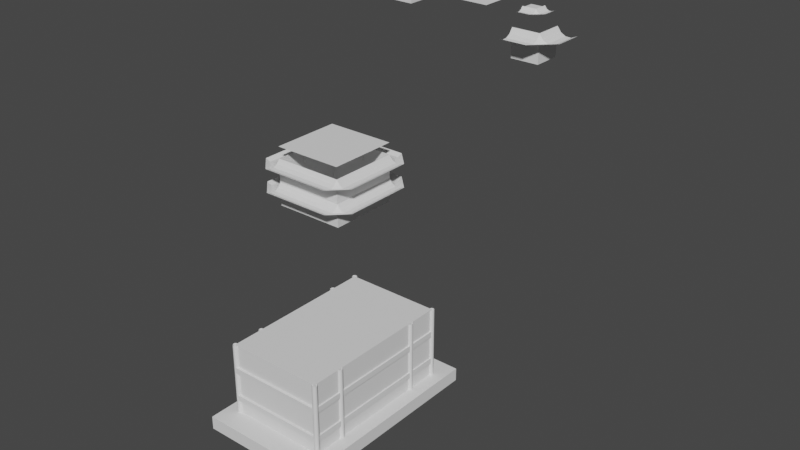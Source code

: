 # Source: japanese_house.blend  (saved by Blender 3.5.10; exported with 4.5.12 LTS)
import bpy
from mathutils import Matrix  # noqa: F401  (used for matrix-valued properties, if any)

bpy.ops.wm.read_factory_settings(use_empty=True)
scene = bpy.context.scene
scene.name = 'Scene'

# ---- collections
col_collection = bpy.data.collections.new('Collection'); scene.collection.children.link(col_collection)
col_assets = bpy.data.collections.new('Assets'); scene.collection.children.link(col_assets)

# ---- node groups
ng_nodegroup = bpy.data.node_groups.new('NodeGroup', 'GeometryNodeTree')
_s = ng_nodegroup.interface.new_socket(name='Y', in_out='OUTPUT', socket_type='NodeSocketBool')
_s = ng_nodegroup.interface.new_socket(name='-Y', in_out='OUTPUT', socket_type='NodeSocketBool')
_s = ng_nodegroup.interface.new_socket(name='X', in_out='OUTPUT', socket_type='NodeSocketBool')
_s = ng_nodegroup.interface.new_socket(name='-X', in_out='OUTPUT', socket_type='NodeSocketBool')
_s = ng_nodegroup.interface.new_socket(name='Wall', in_out='OUTPUT', socket_type='NodeSocketBool')
_N = ng_nodegroup.nodes; _L = ng_nodegroup.links
n0 = _N.new('NodeGroupInput'); n0.name = 'Вход группы'; n0.location = (-299, 0)
n1 = _N.new('GeometryNodeInputNormal'); n1.name = 'Нормаль'; n1.location = (-99, 350)
n1.legacy_corner_normals = True
n2 = _N.new('FunctionNodeCompare'); n2.name = 'Сравнить.002'; n2.location = (86, -140)
n2.operation = 'EQUAL'
n2.data_type = 'VECTOR'
n2.inputs[3].default_value = 36
n2.inputs[5].default_value = (1.0, 0.0, 0.0)
n2.inputs[6].default_value = (0.0, 0.0, 0.0, 0.0)
n2.inputs[7].default_value = (0.0, 0.0, 0.0, 0.0)
n2.inputs[12].default_value = 0.8
n3 = _N.new('FunctionNodeBooleanMath'); n3.name = 'Boolean Math'; n3.location = (422, 338)
n3.operation = 'NIMPLY'
n4 = _N.new('FunctionNodeCompare'); n4.name = 'Сравнить.003'; n4.location = (89, -411)
n4.operation = 'EQUAL'
n4.data_type = 'VECTOR'
n4.inputs[3].default_value = 36
n4.inputs[5].default_value = (-1.0, 0.0, 0.0)
n4.inputs[6].default_value = (0.0, 0.0, 0.0, 0.0)
n4.inputs[7].default_value = (0.0, 0.0, 0.0, 0.0)
n4.inputs[12].default_value = 0.8
n5 = _N.new('FunctionNodeCompare'); n5.name = 'Сравнить'; n5.location = (99, 411)
n5.operation = 'EQUAL'
n5.data_type = 'VECTOR'
n5.inputs[3].default_value = 36
n5.inputs[5].default_value = (0.0, 1.0, 0.0)
n5.inputs[6].default_value = (0.0, 0.0, 0.0, 0.0)
n5.inputs[7].default_value = (0.0, 0.0, 0.0, 0.0)
n5.inputs[12].default_value = 0.8
n6 = _N.new('FunctionNodeCompare'); n6.name = 'Сравнить.001'; n6.location = (93, 130)
n6.operation = 'EQUAL'
n6.data_type = 'VECTOR'
n6.inputs[3].default_value = 36
n6.inputs[5].default_value = (0.0, -1.0, 0.0)
n6.inputs[6].default_value = (0.0, 0.0, 0.0, 0.0)
n6.inputs[7].default_value = (0.0, 0.0, 0.0, 0.0)
n6.inputs[12].default_value = 0.8
n7 = _N.new('FunctionNodeBooleanMath'); n7.name = 'Boolean Math.001'; n7.location = (412, 136)
n7.operation = 'NIMPLY'
n8 = _N.new('FunctionNodeBooleanMath'); n8.name = 'Boolean Math.002'; n8.location = (398, -57)
n8.operation = 'NIMPLY'
n9 = _N.new('FunctionNodeBooleanMath'); n9.name = 'Boolean Math.003'; n9.location = (416, -274)
n9.operation = 'NIMPLY'
n10 = _N.new('FunctionNodeBooleanMath'); n10.name = 'Boolean Math.004'; n10.location = (747, -310)
n10.operation = 'OR'
n11 = _N.new('FunctionNodeBooleanMath'); n11.name = 'Boolean Math.005'; n11.location = (917, -311)
n11.operation = 'OR'
n12 = _N.new('FunctionNodeBooleanMath'); n12.name = 'Boolean Math.006'; n12.location = (1095, -314)
n12.operation = 'OR'
n13 = _N.new('NodeGroupOutput'); n13.name = 'Выход группы'; n13.location = (1404, -14)
_L.new(n1.outputs[0], n4.inputs[4])
_L.new(n1.outputs[0], n5.inputs[4])
_L.new(n1.outputs[0], n2.inputs[4])
_L.new(n1.outputs[0], n6.inputs[4])
_L.new(n3.outputs[0], n13.inputs[0])
_L.new(n7.outputs[0], n13.inputs[1])
_L.new(n8.outputs[0], n13.inputs[2])
_L.new(n9.outputs[0], n13.inputs[3])
_L.new(n5.outputs[0], n3.inputs[0])
_L.new(n2.outputs[0], n3.inputs[1])
_L.new(n6.outputs[0], n7.inputs[0])
_L.new(n4.outputs[0], n7.inputs[1])
_L.new(n2.outputs[0], n8.inputs[0])
_L.new(n6.outputs[0], n8.inputs[1])
_L.new(n4.outputs[0], n9.inputs[0])
_L.new(n5.outputs[0], n9.inputs[1])
_L.new(n3.outputs[0], n10.inputs[0])
_L.new(n7.outputs[0], n10.inputs[1])
_L.new(n10.outputs[0], n11.inputs[0])
_L.new(n8.outputs[0], n11.inputs[1])
_L.new(n11.outputs[0], n12.inputs[0])
_L.new(n9.outputs[0], n12.inputs[1])
_L.new(n12.outputs[0], n13.inputs[4])
n13.is_active_output = True
ng_nodegroup_001 = bpy.data.node_groups.new('NodeGroup.001', 'GeometryNodeTree')
_s = ng_nodegroup_001.interface.new_socket(name='Angle', in_out='OUTPUT', socket_type='NodeSocketBool')
_s = ng_nodegroup_001.interface.new_socket(name='Roof Angle', in_out='OUTPUT', socket_type='NodeSocketBool')
_s = ng_nodegroup_001.interface.new_socket(name='Roof Wall', in_out='OUTPUT', socket_type='NodeSocketBool')
_s = ng_nodegroup_001.interface.new_socket(name='Roof ', in_out='OUTPUT', socket_type='NodeSocketBool')
_s = ng_nodegroup_001.interface.new_socket(name='Floor', in_out='OUTPUT', socket_type='NodeSocketBool')
_N = ng_nodegroup_001.nodes; _L = ng_nodegroup_001.links
n0 = _N.new('NodeFrame'); n0.name = 'Кадр'; n0.location = (-406, 388)
n0.label = 'Angle'
n0.width = 886
n1 = _N.new('FunctionNodeCompare'); n1.name = 'Сравнить.001'; n1.location = (31, -117)
n1.hide = True
n1.operation = 'EQUAL'
n1.data_type = 'VECTOR'
n1.inputs[5].default_value = (1.0, -1.0, 0.0)
n1.inputs[6].default_value = (0.0, 0.0, 0.0, 0.0)
n1.inputs[7].default_value = (0.0, 0.0, 0.0, 0.0)
n1.inputs[12].default_value = 0.6
n2 = _N.new('FunctionNodeCompare'); n2.name = 'Сравнить.002'; n2.location = (30, -165)
n2.hide = True
n2.operation = 'EQUAL'
n2.data_type = 'VECTOR'
n2.inputs[5].default_value = (-1.0, -1.0, 0.0)
n2.inputs[6].default_value = (0.0, 0.0, 0.0, 0.0)
n2.inputs[7].default_value = (0.0, 0.0, 0.0, 0.0)
n2.inputs[12].default_value = 0.6
n3 = _N.new('FunctionNodeCompare'); n3.name = 'Сравнить.003'; n3.location = (30, -214)
n3.hide = True
n3.operation = 'EQUAL'
n3.data_type = 'VECTOR'
n3.inputs[5].default_value = (-1.0, 1.0, 0.0)
n3.inputs[6].default_value = (0.0, 0.0, 0.0, 0.0)
n3.inputs[7].default_value = (0.0, 0.0, 0.0, 0.0)
n3.inputs[12].default_value = 0.6
n4 = _N.new('FunctionNodeBooleanMath'); n4.name = 'Boolean Math.001'; n4.location = (544, -111)
n4.operation = 'OR'
n5 = _N.new('FunctionNodeBooleanMath'); n5.name = 'Boolean Math'; n5.location = (345, -30)
n5.operation = 'OR'
n6 = _N.new('FunctionNodeBooleanMath'); n6.name = 'Boolean Math.002'; n6.location = (716, -167)
n6.operation = 'OR'
n7 = _N.new('FunctionNodeCompare'); n7.name = 'Сравнить'; n7.location = (31, -69)
n7.hide = True
n7.operation = 'EQUAL'
n7.data_type = 'VECTOR'
n7.inputs[5].default_value = (1.0, 1.0, 0.0)
n7.inputs[6].default_value = (0.0, 0.0, 0.0, 0.0)
n7.inputs[7].default_value = (0.0, 0.0, 0.0, 0.0)
n7.inputs[12].default_value = 0.6
n8 = _N.new('GeometryNodeGroup'); n8.name = 'Группа'; n8.location = (-735, 88)
n8.node_tree = ng_nodegroup
n9 = _N.new('FunctionNodeCompare'); n9.name = 'Сравнить.005'; n9.location = (-358, 9)
n9.operation = 'EQUAL'
n9.data_type = 'VECTOR'
n9.inputs[5].default_value = (0.0, 0.0, 1.0)
n9.inputs[6].default_value = (0.0, 0.0, 0.0, 0.0)
n9.inputs[7].default_value = (0.0, 0.0, 0.0, 0.0)
n9.inputs[12].default_value = 0.6
n10 = _N.new('GeometryNodeInputNormal'); n10.name = 'Нормаль'; n10.location = (-715, 249)
n10.legacy_corner_normals = True
n11 = _N.new('FunctionNodeBooleanMath'); n11.name = 'Boolean Math.004'; n11.location = (-61, -648)
n11.operation = 'NIMPLY'
n12 = _N.new('FunctionNodeBooleanMath'); n12.name = 'Boolean Math.003'; n12.location = (-105, -5)
n12.operation = 'NIMPLY'
n13 = _N.new('FunctionNodeBooleanMath'); n13.name = 'Boolean Math.005'; n13.location = (124, -624)
n13.operation = 'NIMPLY'
n14 = _N.new('FunctionNodeCompare'); n14.name = 'Сравнить.006'; n14.location = (-359, -627)
n14.operation = 'EQUAL'
n14.data_type = 'VECTOR'
n14.inputs[5].default_value = (0.0, 0.0, 1.0)
n14.inputs[6].default_value = (0.0, 0.0, 0.0, 0.0)
n14.inputs[7].default_value = (0.0, 0.0, 0.0, 0.0)
n14.inputs[12].default_value = 0.8
n15 = _N.new('FunctionNodeCompare'); n15.name = 'Сравнить.007'; n15.location = (-368, -912)
n15.operation = 'EQUAL'
n15.data_type = 'VECTOR'
n15.inputs[5].default_value = (0.0, 0.0, -1.0)
n15.inputs[6].default_value = (0.0, 0.0, 0.0, 0.0)
n15.inputs[7].default_value = (0.0, 0.0, 0.0, 0.0)
n16 = _N.new('FunctionNodeBooleanMath'); n16.name = 'Boolean Math.006'; n16.location = (-148, -864)
n16.operation = 'NOT'
n17 = _N.new('FunctionNodeCompare'); n17.name = 'Сравнить.004'; n17.location = (-347, -301)
n17.operation = 'EQUAL'
n17.data_type = 'VECTOR'
n17.inputs[5].default_value = (0.0, 0.0, 1.0)
n17.inputs[6].default_value = (0.0, 0.0, 0.0, 0.0)
n17.inputs[7].default_value = (0.0, 0.0, 0.0, 0.0)
n17.inputs[12].default_value = 0.8
n18 = _N.new('NodeGroupOutput'); n18.name = 'Выход группы'; n18.location = (1061, 39)
n1.parent = n0
n2.parent = n0
n3.parent = n0
n4.parent = n0
n5.parent = n0
n6.parent = n0
n7.parent = n0
_L.new(n10.outputs[0], n7.inputs[4])
_L.new(n10.outputs[0], n1.inputs[4])
_L.new(n10.outputs[0], n3.inputs[4])
_L.new(n10.outputs[0], n2.inputs[4])
_L.new(n7.outputs[0], n5.inputs[0])
_L.new(n1.outputs[0], n5.inputs[1])
_L.new(n5.outputs[0], n4.inputs[0])
_L.new(n2.outputs[0], n4.inputs[1])
_L.new(n4.outputs[0], n6.inputs[0])
_L.new(n3.outputs[0], n6.inputs[1])
_L.new(n6.outputs[0], n18.inputs[0])
_L.new(n10.outputs[0], n9.inputs[4])
_L.new(n10.outputs[0], n17.inputs[4])
_L.new(n9.outputs[0], n12.inputs[0])
_L.new(n17.outputs[0], n12.inputs[1])
_L.new(n17.outputs[0], n18.inputs[3])
_L.new(n12.outputs[0], n18.inputs[1])
_L.new(n14.outputs[0], n11.inputs[0])
_L.new(n12.outputs[0], n11.inputs[1])
_L.new(n11.outputs[0], n13.inputs[0])
_L.new(n17.outputs[0], n13.inputs[1])
_L.new(n13.outputs[0], n18.inputs[2])
_L.new(n10.outputs[0], n14.inputs[4])
_L.new(n10.outputs[0], n15.inputs[4])
_L.new(n16.outputs[0], n18.inputs[4])
_L.new(n15.outputs[0], n16.inputs[0])
n18.is_active_output = True
ng_homes = bpy.data.node_groups.new('Homes', 'GeometryNodeTree')
_s = ng_homes.interface.new_socket(name='Геометрия', in_out='OUTPUT', socket_type='NodeSocketGeometry')
_s = ng_homes.interface.new_socket(name='X', in_out='INPUT', socket_type='NodeSocketInt')
_s = ng_homes.interface.new_socket(name='Y', in_out='INPUT', socket_type='NodeSocketInt')
_s = ng_homes.interface.new_socket(name='Z', in_out='INPUT', socket_type='NodeSocketInt')
ng_homes.is_modifier = True
# nodes of 'Homes' reference scene objects; filled in after objects exist

# ---- world
world_world = bpy.data.worlds.new('World'); scene.world = world_world
world_world.use_nodes = True; world_world.node_tree.nodes.clear()
_N = world_world.node_tree.nodes; _L = world_world.node_tree.links
n0 = _N.new('ShaderNodeOutputWorld'); n0.name = 'World Output'; n0.location = (300, 300)
n1 = _N.new('ShaderNodeBackground'); n1.name = 'Background'; n1.location = (10, 300)
n1.inputs[0].default_value = (0.05088, 0.05088, 0.05088, 1.0)
_L.new(n1.outputs[0], n0.inputs[0])
n0.is_active_output = True
world_world.color = (0.05088, 0.05088, 0.05088)
world_world.use_sun_shadow = False
world_world.sun_shadow_jitter_overblur = 0.0

# ---- meshes
me_plane = bpy.data.meshes.new('Plane')
me_plane.from_pydata([(-1.0, -1.0, 0.0), (1.0, -1.0, 0.0), (-1.0, 1.0, 0.0), (1.0, 1.0, 0.0), (-0.7802, -0.7802, 0.2127), (0.7802, -0.7802, 0.2127), (-0.7802, 0.7802, 0.2127), (0.7802, 0.7802, 0.2127), (-1.0, 1.0, 0.2127), (-1.0, -1.0, 0.2127), (1.0, -1.0, 0.2127), (1.0, 1.0, 0.2127), (-0.7802, -0.7802, 1.382), (0.7802, -0.7802, 1.382), (-0.7802, 0.7802, 1.382), (0.7802, 0.7802, 1.382), (-1.0, 0.6, 0.0), (-1.0, 0.2, 0.0), (-1.0, -0.2, 0.0), (-1.0, -0.6, 0.0), (1.0, -0.6, 0.0), (1.0, -0.2, 0.0), (1.0, 0.2, 0.0), (1.0, 0.6, 0.0), (-1.0, 0.6, 0.2127), (-1.0, 0.2, 0.2127), (-1.0, -0.2, 0.2127), (-1.0, -0.6, 0.2127), (1.0, -0.6, 0.2127), (1.0, -0.2, 0.2127), (1.0, 0.2, 0.2127), (1.0, 0.6, 0.2127), (-0.7802, 0.4681, 0.2127), (-0.7802, 0.156, 0.2127), (-0.7802, -0.156, 0.2127), (-0.7802, -0.4681, 0.2127), (0.7802, -0.4681, 0.2127), (0.7802, -0.156, 0.2127), (0.7802, 0.156, 0.2127), (0.7802, 0.4681, 0.2127), (-0.7802, 0.4681, 1.382), (-0.7802, 0.156, 1.382), (-0.7802, -0.156, 1.382), (-0.7802, -0.4681, 1.382), (0.7802, -0.4681, 1.382), (0.7802, -0.156, 1.382), (0.7802, 0.156, 1.382), (0.7802, 0.4681, 1.382), (-1.185, 0.2, 0.0), (-1.185, -0.2, 0.0), (-1.001, 0.2, 0.2127), (-1.001, -0.2, 0.2127), (0.7802, 0.7802, 0.5246), (0.7802, 0.7802, 0.9145), (0.7802, -0.7802, 0.9145), (0.7802, -0.7802, 0.5246), (-0.7802, -0.7439, 0.5451), (-0.7802, -0.7439, 0.894), (-0.7802, 0.7439, 0.894), (-0.7802, 0.7439, 0.5451), (-0.7802, 0.5044, 0.5451), (-0.7802, 0.5044, 0.894), (-0.7802, 0.156, 0.5246), (-0.7802, 0.156, 0.9145), (-0.7802, -0.156, 0.5246), (-0.7802, -0.156, 0.9145), (-0.7802, -0.5044, 0.5451), (-0.7802, -0.5044, 0.894), (0.7802, -0.4681, 0.5246), (0.7802, -0.4681, 0.9145), (0.7802, -0.156, 0.5246), (0.7802, -0.156, 0.9145), (0.7802, 0.156, 0.5246), (0.7802, 0.156, 0.9145), (0.7802, 0.4681, 0.5246), (0.7802, 0.4681, 0.9145), (0.7802, -0.7802, 0.431), (-0.7802, 0.7802, 0.431), (0.7802, 0.7802, 0.431), (-0.7802, -0.7802, 0.431), (-0.7802, 0.4681, 0.431), (-0.7802, 0.156, 0.431), (-0.7802, -0.156, 0.431), (-0.7802, -0.4681, 0.431), (0.7802, -0.4681, 0.431), (0.7802, -0.156, 0.431), (0.7802, 0.156, 0.431), (0.7802, 0.4681, 0.431), (0.7802, 0.7802, 1.008), (-0.7802, -0.7802, 1.008), (-0.7802, 0.4681, 1.008), (-0.7802, 0.156, 1.008), (-0.7802, -0.156, 1.008), (-0.7802, -0.4681, 1.008), (0.7802, -0.4681, 1.008), (0.7802, -0.156, 1.008), (0.7802, 0.156, 1.008), (0.7802, 0.4681, 1.008), (0.7802, -0.7802, 1.008), (-0.7802, 0.7802, 1.008), (0.8033, 0.156, 0.431), (0.8033, 0.4681, 0.431), (0.8033, 0.4681, 0.5246), (0.8033, 0.156, 0.5246), (0.8033, -0.156, 0.431), (0.8033, 0.156, 0.431), (0.8033, 0.156, 0.5246), (0.8033, -0.156, 0.5246), (0.8033, -0.4681, 0.431), (0.8033, -0.156, 0.431), (0.8033, -0.156, 0.5246), (0.8033, -0.4681, 0.5246), (0.8033, -0.7802, 0.431), (0.8033, -0.4681, 0.431), (0.8033, -0.4681, 0.5246), (0.8033, -0.7802, 0.5246), (-0.8033, -0.156, 0.431), (-0.8033, -0.4681, 0.431), (-0.8033, -0.4681, 0.5246), (-0.8033, -0.156, 0.5246), (-0.8033, 0.156, 0.431), (-0.8033, -0.156, 0.431), (-0.8033, -0.156, 0.5246), (-0.8033, 0.156, 0.5246), (-0.8033, 0.4681, 0.431), (-0.8033, 0.156, 0.431), (-0.8033, 0.156, 0.5246), (-0.8033, 0.4681, 0.5246), (-0.8033, 0.7802, 0.431), (-0.8033, 0.4681, 0.431), (-0.8033, 0.4681, 0.5246), (-0.8033, 0.7802, 0.5246), (-0.7802, -0.8033, 0.431), (0.7802, -0.8033, 0.431), (0.7802, -0.8033, 0.5246), (-0.7802, -0.8033, 0.5246), (0.7802, 0.8033, 0.431), (-0.7802, 0.8033, 0.431), (-0.7802, 0.8033, 0.5246), (0.7802, 0.8033, 0.5246), (-0.8033, -0.4681, 0.431), (-0.8033, -0.7802, 0.431), (-0.8033, -0.7802, 0.5246), (-0.8033, -0.4681, 0.5246), (0.8033, 0.4681, 0.431), (0.8033, 0.7802, 0.431), (0.8033, 0.7802, 0.5246), (0.8033, 0.4681, 0.5246), (0.8033, 0.156, 0.9145), (0.8033, 0.4681, 0.9145), (0.8033, 0.4681, 1.008), (0.8033, 0.156, 1.008), (0.8033, -0.156, 0.9145), (0.8033, 0.156, 0.9145), (0.8033, 0.156, 1.008), (0.8033, -0.156, 1.008), (0.8033, -0.4681, 0.9145), (0.8033, -0.156, 0.9145), (0.8033, -0.156, 1.008), (0.8033, -0.4681, 1.008), (0.8033, -0.7802, 0.9145), (0.8033, -0.4681, 0.9145), (0.8033, -0.4681, 1.008), (0.8033, -0.7802, 1.008), (-0.8033, -0.156, 0.9145), (-0.8033, -0.4681, 0.9145), (-0.8033, -0.4681, 1.008), (-0.8033, -0.156, 1.008), (-0.8033, 0.156, 0.9145), (-0.8033, -0.156, 0.9145), (-0.8033, -0.156, 1.008), (-0.8033, 0.156, 1.008), (-0.8033, 0.4681, 0.9145), (-0.8033, 0.156, 0.9145), (-0.8033, 0.156, 1.008), (-0.8033, 0.4681, 1.008), (-0.8033, 0.7802, 0.9145), (-0.8033, 0.4681, 0.9145), (-0.8033, 0.4681, 1.008), (-0.8033, 0.7802, 1.008), (-0.7802, -0.8033, 0.9145), (0.7802, -0.8033, 0.9145), (0.7802, -0.8033, 1.008), (-0.7802, -0.8033, 1.008), (0.7802, 0.8033, 0.9145), (-0.7802, 0.8033, 0.9145), (-0.7802, 0.8033, 1.008), (0.7802, 0.8033, 1.008), (-0.8033, -0.4681, 0.9145), (-0.8033, -0.7802, 0.9145), (-0.8033, -0.7802, 1.008), (-0.8033, -0.4681, 1.008), (0.8033, 0.4681, 0.9145), (0.8033, 0.7802, 0.9145), (0.8033, 0.7802, 1.008), (0.8033, 0.4681, 1.008), (-0.3333, -1.0, 0.0), (0.3333, -1.0, 0.0), (0.3333, 1.0, 0.0), (-0.3333, 1.0, 0.0), (-0.3333, -1.0, 0.2127), (0.3333, -1.0, 0.2127), (0.3333, 1.0, 0.2127), (-0.3333, 1.0, 0.2127), (-0.2601, -0.7802, 0.2127), (0.2601, -0.7802, 0.2127), (0.2601, 0.7802, 0.2127), (-0.2601, 0.7802, 0.2127), (-0.2601, -0.7802, 1.382), (0.2601, -0.7802, 1.382), (0.2601, 0.7802, 1.382), (-0.2601, 0.7802, 1.382), (0.2601, -0.4681, 1.382), (-0.2601, -0.4681, 1.382), (0.2601, -0.156, 1.382), (-0.2601, -0.156, 1.382), (0.2601, 0.156, 1.382), (-0.2601, 0.156, 1.382), (0.2601, 0.4681, 1.382), (-0.2601, 0.4681, 1.382), (-0.3333, -0.6, 0.0), (0.3333, -0.6, 0.0), (-0.3333, -0.2, 0.0), (0.3333, -0.2, 0.0), (-0.3333, 0.2, 0.0), (0.3333, 0.2, 0.0), (-0.3333, 0.6, 0.0), (0.3333, 0.6, 0.0), (0.2601, -0.7802, 0.5246), (-0.2601, -0.7802, 0.5246), (0.2601, -0.7802, 0.9145), (-0.2601, -0.7802, 0.9145), (-0.2601, 0.7802, 0.5246), (0.2601, 0.7802, 0.5246), (-0.2601, 0.7802, 0.9145), (0.2601, 0.7802, 0.9145), (-0.2601, 0.7802, 0.431), (0.2601, 0.7802, 0.431), (0.2601, -0.7802, 0.431), (-0.2601, -0.7802, 0.431), (0.2601, -0.7802, 1.008), (-0.2601, -0.7802, 1.008), (-0.2601, 0.7802, 1.008), (0.2601, 0.7802, 1.008), (0.2601, -0.8033, 0.431), (-0.2601, -0.8033, 0.431), (-0.2601, -0.8033, 0.5246), (0.2601, -0.8033, 0.5246), (-0.2601, 0.8033, 0.431), (0.2601, 0.8033, 0.431), (0.2601, 0.8033, 0.5246), (-0.2601, 0.8033, 0.5246), (0.2601, -0.8033, 0.9145), (-0.2601, -0.8033, 0.9145), (-0.2601, -0.8033, 1.008), (0.2601, -0.8033, 1.008), (-0.2601, 0.8033, 0.9145), (0.2601, 0.8033, 0.9145), (0.2601, 0.8033, 1.008), (-0.2601, 0.8033, 1.008), (-0.7802, -0.7802, 0.5246), (-0.7802, -0.7802, 0.9145), (-0.7802, 0.7802, 0.9145), (-0.7802, 0.7802, 0.5246), (-0.7802, 0.4681, 0.5246), (-0.7802, 0.4681, 0.9145), (-0.7802, -0.4681, 0.5246), (-0.7802, -0.4681, 0.9145), (-0.754, -0.7439, 0.5451), (-0.754, -0.7439, 0.894), (-0.754, 0.7439, 0.894), (-0.754, 0.7439, 0.5451), (-0.754, 0.5044, 0.5451), (-0.754, 0.5044, 0.894), (-0.754, -0.5044, 0.5451), (-0.754, -0.5044, 0.894)], [], [(227, 198, 3, 23), (97, 88, 15, 47), (199, 2, 8, 203), (197, 1, 10, 201), (23, 3, 11, 31), (19, 0, 9, 27), (32, 6, 8, 24), (204, 4, 9, 200), (36, 5, 10, 28), (206, 7, 11, 202), (218, 47, 15, 210), (93, 89, 12, 43), (242, 99, 14, 211), (240, 98, 13, 209), (99, 90, 40, 14), (90, 91, 41, 40), (91, 92, 42, 41), (92, 93, 43, 42), (209, 13, 44, 212), (212, 44, 45, 214), (214, 45, 46, 216), (216, 46, 47, 218), (7, 39, 31, 11), (39, 38, 30, 31), (38, 37, 29, 30), (37, 36, 28, 29), (4, 35, 27, 9), (35, 34, 26, 27), (34, 33, 25, 26), (33, 32, 24, 25), (2, 16, 24, 8), (16, 17, 25, 24), (26, 25, 50, 51), (18, 19, 27, 26), (1, 20, 28, 10), (20, 21, 29, 28), (21, 22, 30, 29), (22, 23, 31, 30), (98, 94, 44, 13), (94, 95, 45, 44), (95, 96, 46, 45), (96, 97, 47, 46), (197, 221, 20, 1), (221, 223, 21, 20), (223, 225, 22, 21), (225, 227, 23, 22), (48, 49, 51, 50), (18, 26, 51, 49), (17, 18, 49, 48), (25, 17, 48, 50), (72, 74, 75, 73), (70, 72, 73, 71), (68, 70, 71, 69), (55, 68, 69, 54), (64, 266, 267, 65), (264, 62, 63, 265), (58, 59, 271, 270), (228, 55, 54, 230), (232, 263, 262, 234), (67, 66, 274, 275), (74, 52, 53, 75), (39, 7, 78, 87), (35, 4, 79, 83), (207, 6, 77, 236), (205, 5, 76, 238), (6, 32, 80, 77), (32, 33, 81, 80), (34, 35, 83, 82), (5, 36, 84, 76), (36, 37, 85, 84), (37, 38, 86, 85), (38, 39, 87, 86), (100, 101, 102, 103), (87, 101, 100, 86), (74, 102, 101, 87), (72, 103, 102, 74), (86, 100, 103, 72), (104, 105, 106, 107), (86, 105, 104, 85), (72, 106, 105, 86), (70, 107, 106, 72), (85, 104, 107, 70), (108, 109, 110, 111), (85, 109, 108, 84), (70, 110, 109, 85), (68, 111, 110, 70), (84, 108, 111, 68), (112, 113, 114, 115), (84, 113, 112, 76), (68, 114, 113, 84), (55, 115, 114, 68), (76, 112, 115, 55), (116, 117, 118, 119), (83, 117, 116, 82), (266, 118, 117, 83), (64, 119, 118, 266), (82, 116, 119, 64), (64, 122, 121, 82), (81, 120, 123, 62), (124, 125, 126, 127), (81, 125, 124, 80), (62, 126, 125, 81), (264, 127, 126, 62), (80, 124, 127, 264), (128, 129, 130, 131), (80, 129, 128, 77), (264, 130, 129, 80), (263, 131, 130, 264), (77, 128, 131, 263), (244, 133, 134, 247), (239, 245, 132, 79), (55, 134, 133, 76), (228, 247, 134, 55), (79, 132, 135, 260), (248, 137, 138, 251), (237, 249, 136, 78), (263, 138, 137, 77), (232, 251, 138, 263), (78, 136, 139, 52), (140, 141, 142, 143), (79, 141, 140, 83), (260, 142, 141, 79), (266, 143, 142, 260), (83, 140, 143, 266), (144, 145, 146, 147), (78, 145, 144, 87), (52, 146, 145, 78), (74, 147, 146, 52), (87, 144, 147, 74), (148, 149, 150, 151), (75, 149, 148, 73), (97, 150, 149, 75), (96, 151, 150, 97), (73, 148, 151, 96), (152, 153, 154, 155), (73, 153, 152, 71), (96, 154, 153, 73), (95, 155, 154, 96), (71, 152, 155, 95), (156, 157, 158, 159), (71, 157, 156, 69), (95, 158, 157, 71), (94, 159, 158, 95), (69, 156, 159, 94), (160, 161, 162, 163), (69, 161, 160, 54), (94, 162, 161, 69), (98, 163, 162, 94), (54, 160, 163, 98), (164, 165, 166, 167), (267, 165, 164, 65), (93, 166, 165, 267), (92, 167, 166, 93), (65, 164, 167, 92), (168, 169, 170, 171), (65, 169, 168, 63), (92, 170, 169, 65), (91, 171, 170, 92), (63, 168, 171, 91), (172, 173, 174, 175), (63, 173, 172, 265), (91, 174, 173, 63), (90, 175, 174, 91), (265, 172, 175, 90), (176, 177, 178, 179), (265, 177, 176, 262), (90, 178, 177, 265), (99, 179, 178, 90), (262, 176, 179, 99), (252, 181, 182, 255), (231, 253, 180, 261), (98, 182, 181, 54), (240, 255, 182, 98), (261, 180, 183, 89), (256, 185, 186, 259), (235, 257, 184, 53), (99, 186, 185, 262), (242, 259, 186, 99), (53, 184, 187, 88), (188, 189, 190, 191), (261, 189, 188, 267), (89, 190, 189, 261), (93, 191, 190, 89), (267, 188, 191, 93), (192, 193, 194, 195), (53, 193, 192, 75), (88, 194, 193, 53), (97, 195, 194, 88), (75, 192, 195, 97), (88, 187, 258, 243), (243, 258, 259, 242), (262, 185, 256, 234), (234, 256, 257, 235), (184, 257, 258, 187), (257, 256, 259, 258), (89, 183, 254, 241), (241, 254, 255, 240), (54, 181, 252, 230), (230, 252, 253, 231), (180, 253, 254, 183), (253, 252, 255, 254), (52, 139, 250, 233), (233, 250, 251, 232), (77, 137, 248, 236), (236, 248, 249, 237), (136, 249, 250, 139), (249, 248, 251, 250), (260, 135, 246, 229), (229, 246, 247, 228), (76, 133, 244, 238), (238, 244, 245, 239), (132, 245, 246, 135), (245, 244, 247, 246), (4, 204, 239, 79), (204, 205, 238, 239), (7, 206, 237, 78), (206, 207, 236, 237), (52, 233, 235, 53), (233, 232, 234, 235), (260, 229, 231, 261), (229, 228, 230, 231), (17, 16, 226, 224), (224, 226, 227, 225), (18, 17, 224, 222), (222, 224, 225, 223), (19, 18, 222, 220), (220, 222, 223, 221), (0, 19, 220, 196), (196, 220, 221, 197), (41, 217, 219, 40), (217, 216, 218, 219), (42, 215, 217, 41), (215, 214, 216, 217), (43, 213, 215, 42), (213, 212, 214, 215), (12, 208, 213, 43), (208, 209, 212, 213), (89, 241, 208, 12), (241, 240, 209, 208), (88, 243, 210, 15), (243, 242, 211, 210), (40, 219, 211, 14), (219, 218, 210, 211), (6, 207, 203, 8), (207, 206, 202, 203), (5, 205, 201, 10), (205, 204, 200, 201), (0, 196, 200, 9), (196, 197, 201, 200), (3, 198, 202, 11), (198, 199, 203, 202), (16, 2, 199, 226), (226, 199, 198, 227), (57, 56, 260, 261), (59, 58, 262, 263), (61, 60, 264, 265), (66, 67, 267, 266), (60, 59, 263, 264), (58, 61, 265, 262), (56, 66, 266, 260), (67, 57, 261, 267), (271, 272, 273, 270), (274, 268, 269, 275), (66, 56, 268, 274), (59, 60, 272, 271), (60, 61, 273, 272), (56, 57, 269, 268), (57, 67, 275, 269), (61, 58, 270, 273), (63, 62, 64, 65), (81, 82, 64, 62), (34, 82, 81, 33)])
_uv = me_plane.uv_layers.new(name='UVMap')
_uv.uv.foreach_set('vector', [0.6667, 0.8, 0.6667, 1.0, 1.0, 1.0, 1.0, 0.8, 0.8901, 0.7341, 0.8901, 0.8901, 0.8901, 0.8901, 0.8901, 0.7341, 0.3333, 1.0, 0.0, 1.0, 0.0, 1.0, 0.3333, 1.0, 0.6667, 0.0, 1.0, 0.0, 1.0, 0.0, 0.6667, 0.0, 1.0, 0.8, 1.0, 1.0, 1.0, 1.0, 1.0, 0.8, 0.0, 0.2, 0.0, 0.0, 0.0, 0.0, 0.0, 0.2, 0.1099, 0.7341, 0.1099, 0.8901, 0.0, 1.0, 0.0, 0.8, 0.37, 0.1099, 0.1099, 0.1099, 0.0, 0.0, 0.3333, 0.0, 0.8901, 0.2659, 0.8901, 0.1099, 1.0, 0.0, 1.0, 0.2, 0.63, 0.8901, 0.8901, 0.8901, 1.0, 1.0, 0.6667, 1.0, 0.63, 0.7341, 0.8901, 0.7341, 0.8901, 0.8901, 0.63, 0.8901, 0.1099, 0.2659, 0.1099, 0.1099, 0.1099, 0.1099, 0.1099, 0.2659, 0.37, 0.8901, 0.1099, 0.8901, 0.1099, 0.8901, 0.37, 0.8901, 0.63, 0.1099, 0.8901, 0.1099, 0.8901, 0.1099, 0.63, 0.1099, 0.1099, 0.8901, 0.1099, 0.7341, 0.1099, 0.7341, 0.1099, 0.8901, 0.1099, 0.7341, 0.1099, 0.578, 0.1099, 0.578, 0.1099, 0.7341, 0.1099, 0.578, 0.1099, 0.422, 0.1099, 0.422, 0.1099, 0.578, 0.1099, 0.422, 0.1099, 0.2659, 0.1099, 0.2659, 0.1099, 0.422, 0.63, 0.1099, 0.8901, 0.1099, 0.8901, 0.2659, 0.63, 0.2659, 0.63, 0.2659, 0.8901, 0.2659, 0.8901, 0.422, 0.63, 0.422, 0.63, 0.422, 0.8901, 0.422, 0.8901, 0.578, 0.63, 0.578, 0.63, 0.578, 0.8901, 0.578, 0.8901, 0.7341, 0.63, 0.7341, 0.8901, 0.8901, 0.8901, 0.7341, 1.0, 0.8, 1.0, 1.0, 0.8901, 0.7341, 0.8901, 0.578, 1.0, 0.6, 1.0, 0.8, 0.8901, 0.578, 0.8901, 0.422, 1.0, 0.4, 1.0, 0.6, 0.8901, 0.422, 0.8901, 0.2659, 1.0, 0.2, 1.0, 0.4, 0.1099, 0.1099, 0.1099, 0.2659, 0.0, 0.2, 0.0, 0.0, 0.1099, 0.2659, 0.1099, 0.422, 0.0, 0.4, 0.0, 0.2, 0.1099, 0.422, 0.1099, 0.578, 0.0, 0.6, 0.0, 0.4, 0.1099, 0.578, 0.1099, 0.7341, 0.0, 0.8, 0.0, 0.6, 0.0, 1.0, 0.0, 0.8, 0.0, 0.8, 0.0, 1.0, 0.0, 0.8, 0.0, 0.6, 0.0, 0.6, 0.0, 0.8, 0.0, 0.4, 0.0, 0.6, 0.0, 0.6, 0.0, 0.4, 0.0, 0.4, 0.0, 0.2, 0.0, 0.2, 0.0, 0.4, 1.0, 0.0, 1.0, 0.2, 1.0, 0.2, 1.0, 0.0, 1.0, 0.2, 1.0, 0.4, 1.0, 0.4, 1.0, 0.2, 1.0, 0.4, 1.0, 0.6, 1.0, 0.6, 1.0, 0.4, 1.0, 0.6, 1.0, 0.8, 1.0, 0.8, 1.0, 0.6, 0.8901, 0.1099, 0.8901, 0.2659, 0.8901, 0.2659, 0.8901, 0.1099, 0.8901, 0.2659, 0.8901, 0.422, 0.8901, 0.422, 0.8901, 0.2659, 0.8901, 0.422, 0.8901, 0.578, 0.8901, 0.578, 0.8901, 0.422, 0.8901, 0.578, 0.8901, 0.7341, 0.8901, 0.7341, 0.8901, 0.578, 0.6667, 0.0, 0.6667, 0.2, 1.0, 0.2, 1.0, 0.0, 0.6667, 0.2, 0.6667, 0.4, 1.0, 0.4, 1.0, 0.2, 0.6667, 0.4, 0.6667, 0.6, 1.0, 0.6, 1.0, 0.4, 0.6667, 0.6, 0.6667, 0.8, 1.0, 0.8, 1.0, 0.6, 0.0, 0.6, 0.0, 0.4, 0.0, 0.4, 0.0, 0.6, 0.0, 0.4, 0.0, 0.4, 0.0, 0.4, 0.0, 0.4, 0.0, 0.6, 0.0, 0.4, 0.0, 0.4, 0.0, 0.6, 0.0, 0.6, 0.0, 0.6, 0.0, 0.6, 0.0, 0.6, 0.8901, 0.578, 0.8901, 0.7341, 0.8901, 0.7341, 0.8901, 0.578, 0.8901, 0.422, 0.8901, 0.578, 0.8901, 0.578, 0.8901, 0.422, 0.8901, 0.2659, 0.8901, 0.422, 0.8901, 0.422, 0.8901, 0.2659, 0.8901, 0.1099, 0.8901, 0.2659, 0.8901, 0.2659, 0.8901, 0.1099, 0.1099, 0.422, 0.1099, 0.2659, 0.1099, 0.2659, 0.1099, 0.422, 0.1099, 0.7341, 0.1099, 0.578, 0.1099, 0.578, 0.1099, 0.7341, 0.1099, 0.872, 0.1099, 0.872, 0.1099, 0.872, 0.1099, 0.872, 0.63, 0.1099, 0.8901, 0.1099, 0.8901, 0.1099, 0.63, 0.1099, 0.37, 0.8901, 0.1099, 0.8901, 0.1099, 0.8901, 0.37, 0.8901, 0.1099, 0.2478, 0.1099, 0.2478, 0.1099, 0.2478, 0.1099, 0.2478, 0.8901, 0.7341, 0.8901, 0.8901, 0.8901, 0.8901, 0.8901, 0.7341, 0.8901, 0.7341, 0.8901, 0.8901, 0.8901, 0.8901, 0.8901, 0.7341, 0.1099, 0.2659, 0.1099, 0.1099, 0.1099, 0.1099, 0.1099, 0.2659, 0.37, 0.8901, 0.1099, 0.8901, 0.1099, 0.8901, 0.37, 0.8901, 0.63, 0.1099, 0.8901, 0.1099, 0.8901, 0.1099, 0.63, 0.1099, 0.1099, 0.8901, 0.1099, 0.7341, 0.1099, 0.7341, 0.1099, 0.8901, 0.1099, 0.7341, 0.1099, 0.578, 0.1099, 0.578, 0.1099, 0.7341, 0.1099, 0.422, 0.1099, 0.2659, 0.1099, 0.2659, 0.1099, 0.422, 0.8901, 0.1099, 0.8901, 0.2659, 0.8901, 0.2659, 0.8901, 0.1099, 0.8901, 0.2659, 0.8901, 0.422, 0.8901, 0.422, 0.8901, 0.2659, 0.8901, 0.422, 0.8901, 0.578, 0.8901, 0.578, 0.8901, 0.422, 0.8901, 0.578, 0.8901, 0.7341, 0.8901, 0.7341, 0.8901, 0.578, 0.8901, 0.578, 0.8901, 0.7341, 0.8901, 0.7341, 0.8901, 0.578, 0.8901, 0.7341, 0.8901, 0.7341, 0.8901, 0.578, 0.8901, 0.578, 0.8901, 0.7341, 0.8901, 0.7341, 0.8901, 0.7341, 0.8901, 0.7341, 0.8901, 0.578, 0.8901, 0.578, 0.8901, 0.7341, 0.8901, 0.7341, 0.8901, 0.578, 0.8901, 0.578, 0.8901, 0.578, 0.8901, 0.578, 0.8901, 0.422, 0.8901, 0.578, 0.8901, 0.578, 0.8901, 0.422, 0.8901, 0.578, 0.8901, 0.578, 0.8901, 0.422, 0.8901, 0.422, 0.8901, 0.578, 0.8901, 0.578, 0.8901, 0.578, 0.8901, 0.578, 0.8901, 0.422, 0.8901, 0.422, 0.8901, 0.578, 0.8901, 0.578, 0.8901, 0.422, 0.8901, 0.422, 0.8901, 0.422, 0.8901, 0.422, 0.8901, 0.2659, 0.8901, 0.422, 0.8901, 0.422, 0.8901, 0.2659, 0.8901, 0.422, 0.8901, 0.422, 0.8901, 0.2659, 0.8901, 0.2659, 0.8901, 0.422, 0.8901, 0.422, 0.8901, 0.422, 0.8901, 0.422, 0.8901, 0.2659, 0.8901, 0.2659, 0.8901, 0.422, 0.8901, 0.422, 0.8901, 0.2659, 0.8901, 0.2659, 0.8901, 0.2659, 0.8901, 0.2659, 0.8901, 0.1099, 0.8901, 0.2659, 0.8901, 0.2659, 0.8901, 0.1099, 0.8901, 0.2659, 0.8901, 0.2659, 0.8901, 0.1099, 0.8901, 0.1099, 0.8901, 0.2659, 0.8901, 0.2659, 0.8901, 0.2659, 0.8901, 0.2659, 0.8901, 0.1099, 0.8901, 0.1099, 0.8901, 0.2659, 0.8901, 0.2659, 0.8901, 0.1099, 0.8901, 0.1099, 0.8901, 0.1099, 0.8901, 0.1099, 0.1099, 0.422, 0.1099, 0.2659, 0.1099, 0.2659, 0.1099, 0.422, 0.1099, 0.2659, 0.1099, 0.2659, 0.1099, 0.422, 0.1099, 0.422, 0.1099, 0.2659, 0.1099, 0.2659, 0.1099, 0.2659, 0.1099, 0.2659, 0.1099, 0.422, 0.1099, 0.422, 0.1099, 0.2659, 0.1099, 0.2659, 0.1099, 0.422, 0.1099, 0.422, 0.1099, 0.422, 0.1099, 0.422, 0.1099, 0.422, 0.1099, 0.422, 0.1099, 0.422, 0.1099, 0.422, 0.1099, 0.578, 0.1099, 0.578, 0.1099, 0.578, 0.1099, 0.578, 0.1099, 0.7341, 0.1099, 0.578, 0.1099, 0.578, 0.1099, 0.7341, 0.1099, 0.578, 0.1099, 0.578, 0.1099, 0.7341, 0.1099, 0.7341, 0.1099, 0.578, 0.1099, 0.578, 0.1099, 0.578, 0.1099, 0.578, 0.1099, 0.7341, 0.1099, 0.7341, 0.1099, 0.578, 0.1099, 0.578, 0.1099, 0.7341, 0.1099, 0.7341, 0.1099, 0.7341, 0.1099, 0.7341, 0.1099, 0.8901, 0.1099, 0.7341, 0.1099, 0.7341, 0.1099, 0.8901, 0.1099, 0.7341, 0.1099, 0.7341, 0.1099, 0.8901, 0.1099, 0.8901, 0.1099, 0.7341, 0.1099, 0.7341, 0.1099, 0.7341, 0.1099, 0.7341, 0.1099, 0.8901, 0.1099, 0.8901, 0.1099, 0.7341, 0.1099, 0.7341, 0.1099, 0.8901, 0.1099, 0.8901, 0.1099, 0.8901, 0.1099, 0.8901, 0.63, 0.1099, 0.8901, 0.1099, 0.8901, 0.1099, 0.63, 0.1099, 0.37, 0.1099, 0.37, 0.1099, 0.1099, 0.1099, 0.1099, 0.1099, 0.8901, 0.1099, 0.8901, 0.1099, 0.8901, 0.1099, 0.8901, 0.1099, 0.63, 0.1099, 0.63, 0.1099, 0.8901, 0.1099, 0.8901, 0.1099, 0.1099, 0.1099, 0.1099, 0.1099, 0.1099, 0.1099, 0.1099, 0.1099, 0.37, 0.8901, 0.1099, 0.8901, 0.1099, 0.8901, 0.37, 0.8901, 0.63, 0.8901, 0.63, 0.8901, 0.8901, 0.8901, 0.8901, 0.8901, 0.1099, 0.8901, 0.1099, 0.8901, 0.1099, 0.8901, 0.1099, 0.8901, 0.37, 0.8901, 0.37, 0.8901, 0.1099, 0.8901, 0.1099, 0.8901, 0.8901, 0.8901, 0.8901, 0.8901, 0.8901, 0.8901, 0.8901, 0.8901, 0.1099, 0.2659, 0.1099, 0.1099, 0.1099, 0.1099, 0.1099, 0.2659, 0.1099, 0.1099, 0.1099, 0.1099, 0.1099, 0.2659, 0.1099, 0.2659, 0.1099, 0.1099, 0.1099, 0.1099, 0.1099, 0.1099, 0.1099, 0.1099, 0.1099, 0.2659, 0.1099, 0.2659, 0.1099, 0.1099, 0.1099, 0.1099, 0.1099, 0.2659, 0.1099, 0.2659, 0.1099, 0.2659, 0.1099, 0.2659, 0.8901, 0.7341, 0.8901, 0.8901, 0.8901, 0.8901, 0.8901, 0.7341, 0.8901, 0.8901, 0.8901, 0.8901, 0.8901, 0.7341, 0.8901, 0.7341, 0.8901, 0.8901, 0.8901, 0.8901, 0.8901, 0.8901, 0.8901, 0.8901, 0.8901, 0.7341, 0.8901, 0.7341, 0.8901, 0.8901, 0.8901, 0.8901, 0.8901, 0.7341, 0.8901, 0.7341, 0.8901, 0.7341, 0.8901, 0.7341, 0.8901, 0.578, 0.8901, 0.7341, 0.8901, 0.7341, 0.8901, 0.578, 0.8901, 0.7341, 0.8901, 0.7341, 0.8901, 0.578, 0.8901, 0.578, 0.8901, 0.7341, 0.8901, 0.7341, 0.8901, 0.7341, 0.8901, 0.7341, 0.8901, 0.578, 0.8901, 0.578, 0.8901, 0.7341, 0.8901, 0.7341, 0.8901, 0.578, 0.8901, 0.578, 0.8901, 0.578, 0.8901, 0.578, 0.8901, 0.422, 0.8901, 0.578, 0.8901, 0.578, 0.8901, 0.422, 0.8901, 0.578, 0.8901, 0.578, 0.8901, 0.422, 0.8901, 0.422, 0.8901, 0.578, 0.8901, 0.578, 0.8901, 0.578, 0.8901, 0.578, 0.8901, 0.422, 0.8901, 0.422, 0.8901, 0.578, 0.8901, 0.578, 0.8901, 0.422, 0.8901, 0.422, 0.8901, 0.422, 0.8901, 0.422, 0.8901, 0.2659, 0.8901, 0.422, 0.8901, 0.422, 0.8901, 0.2659, 0.8901, 0.422, 0.8901, 0.422, 0.8901, 0.2659, 0.8901, 0.2659, 0.8901, 0.422, 0.8901, 0.422, 0.8901, 0.422, 0.8901, 0.422, 0.8901, 0.2659, 0.8901, 0.2659, 0.8901, 0.422, 0.8901, 0.422, 0.8901, 0.2659, 0.8901, 0.2659, 0.8901, 0.2659, 0.8901, 0.2659, 0.8901, 0.1099, 0.8901, 0.2659, 0.8901, 0.2659, 0.8901, 0.1099, 0.8901, 0.2659, 0.8901, 0.2659, 0.8901, 0.1099, 0.8901, 0.1099, 0.8901, 0.2659, 0.8901, 0.2659, 0.8901, 0.2659, 0.8901, 0.2659, 0.8901, 0.1099, 0.8901, 0.1099, 0.8901, 0.2659, 0.8901, 0.2659, 0.8901, 0.1099, 0.8901, 0.1099, 0.8901, 0.1099, 0.8901, 0.1099, 0.1099, 0.422, 0.1099, 0.2659, 0.1099, 0.2659, 0.1099, 0.422, 0.1099, 0.2659, 0.1099, 0.2659, 0.1099, 0.422, 0.1099, 0.422, 0.1099, 0.2659, 0.1099, 0.2659, 0.1099, 0.2659, 0.1099, 0.2659, 0.1099, 0.422, 0.1099, 0.422, 0.1099, 0.2659, 0.1099, 0.2659, 0.1099, 0.422, 0.1099, 0.422, 0.1099, 0.422, 0.1099, 0.422, 0.1099, 0.578, 0.1099, 0.422, 0.1099, 0.422, 0.1099, 0.578, 0.1099, 0.422, 0.1099, 0.422, 0.1099, 0.578, 0.1099, 0.578, 0.1099, 0.422, 0.1099, 0.422, 0.1099, 0.422, 0.1099, 0.422, 0.1099, 0.578, 0.1099, 0.578, 0.1099, 0.422, 0.1099, 0.422, 0.1099, 0.578, 0.1099, 0.578, 0.1099, 0.578, 0.1099, 0.578, 0.1099, 0.7341, 0.1099, 0.578, 0.1099, 0.578, 0.1099, 0.7341, 0.1099, 0.578, 0.1099, 0.578, 0.1099, 0.7341, 0.1099, 0.7341, 0.1099, 0.578, 0.1099, 0.578, 0.1099, 0.578, 0.1099, 0.578, 0.1099, 0.7341, 0.1099, 0.7341, 0.1099, 0.578, 0.1099, 0.578, 0.1099, 0.7341, 0.1099, 0.7341, 0.1099, 0.7341, 0.1099, 0.7341, 0.1099, 0.8901, 0.1099, 0.7341, 0.1099, 0.7341, 0.1099, 0.8901, 0.1099, 0.7341, 0.1099, 0.7341, 0.1099, 0.8901, 0.1099, 0.8901, 0.1099, 0.7341, 0.1099, 0.7341, 0.1099, 0.7341, 0.1099, 0.7341, 0.1099, 0.8901, 0.1099, 0.8901, 0.1099, 0.7341, 0.1099, 0.7341, 0.1099, 0.8901, 0.1099, 0.8901, 0.1099, 0.8901, 0.1099, 0.8901, 0.63, 0.1099, 0.8901, 0.1099, 0.8901, 0.1099, 0.63, 0.1099, 0.37, 0.1099, 0.37, 0.1099, 0.1099, 0.1099, 0.1099, 0.1099, 0.8901, 0.1099, 0.8901, 0.1099, 0.8901, 0.1099, 0.8901, 0.1099, 0.63, 0.1099, 0.63, 0.1099, 0.8901, 0.1099, 0.8901, 0.1099, 0.1099, 0.1099, 0.1099, 0.1099, 0.1099, 0.1099, 0.1099, 0.1099, 0.37, 0.8901, 0.1099, 0.8901, 0.1099, 0.8901, 0.37, 0.8901, 0.63, 0.8901, 0.63, 0.8901, 0.8901, 0.8901, 0.8901, 0.8901, 0.1099, 0.8901, 0.1099, 0.8901, 0.1099, 0.8901, 0.1099, 0.8901, 0.37, 0.8901, 0.37, 0.8901, 0.1099, 0.8901, 0.1099, 0.8901, 0.8901, 0.8901, 0.8901, 0.8901, 0.8901, 0.8901, 0.8901, 0.8901, 0.1099, 0.2659, 0.1099, 0.1099, 0.1099, 0.1099, 0.1099, 0.2659, 0.1099, 0.1099, 0.1099, 0.1099, 0.1099, 0.2659, 0.1099, 0.2659, 0.1099, 0.1099, 0.1099, 0.1099, 0.1099, 0.1099, 0.1099, 0.1099, 0.1099, 0.2659, 0.1099, 0.2659, 0.1099, 0.1099, 0.1099, 0.1099, 0.1099, 0.2659, 0.1099, 0.2659, 0.1099, 0.2659, 0.1099, 0.2659, 0.8901, 0.7341, 0.8901, 0.8901, 0.8901, 0.8901, 0.8901, 0.7341, 0.8901, 0.8901, 0.8901, 0.8901, 0.8901, 0.7341, 0.8901, 0.7341, 0.8901, 0.8901, 0.8901, 0.8901, 0.8901, 0.8901, 0.8901, 0.8901, 0.8901, 0.7341, 0.8901, 0.7341, 0.8901, 0.8901, 0.8901, 0.8901, 0.8901, 0.7341, 0.8901, 0.7341, 0.8901, 0.7341, 0.8901, 0.7341, 0.8901, 0.8901, 0.8901, 0.8901, 0.63, 0.8901, 0.63, 0.8901, 0.63, 0.8901, 0.63, 0.8901, 0.37, 0.8901, 0.37, 0.8901, 0.1099, 0.8901, 0.1099, 0.8901, 0.37, 0.8901, 0.37, 0.8901, 0.37, 0.8901, 0.37, 0.8901, 0.63, 0.8901, 0.63, 0.8901, 0.8901, 0.8901, 0.63, 0.8901, 0.63, 0.8901, 0.8901, 0.8901, 0.63, 0.8901, 0.37, 0.8901, 0.37, 0.8901, 0.63, 0.8901, 0.1099, 0.1099, 0.1099, 0.1099, 0.37, 0.1099, 0.37, 0.1099, 0.37, 0.1099, 0.37, 0.1099, 0.63, 0.1099, 0.63, 0.1099, 0.8901, 0.1099, 0.8901, 0.1099, 0.63, 0.1099, 0.63, 0.1099, 0.63, 0.1099, 0.63, 0.1099, 0.37, 0.1099, 0.37, 0.1099, 0.1099, 0.1099, 0.37, 0.1099, 0.37, 0.1099, 0.1099, 0.1099, 0.37, 0.1099, 0.63, 0.1099, 0.63, 0.1099, 0.37, 0.1099, 0.8901, 0.8901, 0.8901, 0.8901, 0.63, 0.8901, 0.63, 0.8901, 0.63, 0.8901, 0.63, 0.8901, 0.37, 0.8901, 0.37, 0.8901, 0.1099, 0.8901, 0.1099, 0.8901, 0.37, 0.8901, 0.37, 0.8901, 0.37, 0.8901, 0.37, 0.8901, 0.63, 0.8901, 0.63, 0.8901, 0.8901, 0.8901, 0.63, 0.8901, 0.63, 0.8901, 0.8901, 0.8901, 0.63, 0.8901, 0.37, 0.8901, 0.37, 0.8901, 0.63, 0.8901, 0.1099, 0.1099, 0.1099, 0.1099, 0.37, 0.1099, 0.37, 0.1099, 0.37, 0.1099, 0.37, 0.1099, 0.63, 0.1099, 0.63, 0.1099, 0.8901, 0.1099, 0.8901, 0.1099, 0.63, 0.1099, 0.63, 0.1099, 0.63, 0.1099, 0.63, 0.1099, 0.37, 0.1099, 0.37, 0.1099, 0.1099, 0.1099, 0.37, 0.1099, 0.37, 0.1099, 0.1099, 0.1099, 0.37, 0.1099, 0.63, 0.1099, 0.63, 0.1099, 0.37, 0.1099, 0.1099, 0.1099, 0.37, 0.1099, 0.37, 0.1099, 0.1099, 0.1099, 0.37, 0.1099, 0.63, 0.1099, 0.63, 0.1099, 0.37, 0.1099, 0.8901, 0.8901, 0.63, 0.8901, 0.63, 0.8901, 0.8901, 0.8901, 0.63, 0.8901, 0.37, 0.8901, 0.37, 0.8901, 0.63, 0.8901, 0.8901, 0.8901, 0.63, 0.8901, 0.63, 0.8901, 0.8901, 0.8901, 0.63, 0.8901, 0.37, 0.8901, 0.37, 0.8901, 0.63, 0.8901, 0.1099, 0.1099, 0.37, 0.1099, 0.37, 0.1099, 0.1099, 0.1099, 0.37, 0.1099, 0.63, 0.1099, 0.63, 0.1099, 0.37, 0.1099, 0.0, 0.6, 0.0, 0.8, 0.3333, 0.8, 0.3333, 0.6, 0.3333, 0.6, 0.3333, 0.8, 0.6667, 0.8, 0.6667, 0.6, 0.0, 0.4, 0.0, 0.6, 0.3333, 0.6, 0.3333, 0.4, 0.3333, 0.4, 0.3333, 0.6, 0.6667, 0.6, 0.6667, 0.4, 0.0, 0.2, 0.0, 0.4, 0.3333, 0.4, 0.3333, 0.2, 0.3333, 0.2, 0.3333, 0.4, 0.6667, 0.4, 0.6667, 0.2, 0.0, 0.0, 0.0, 0.2, 0.3333, 0.2, 0.3333, 0.0, 0.3333, 0.0, 0.3333, 0.2, 0.6667, 0.2, 0.6667, 0.0, 0.1099, 0.578, 0.37, 0.578, 0.37, 0.7341, 0.1099, 0.7341, 0.37, 0.578, 0.63, 0.578, 0.63, 0.7341, 0.37, 0.7341, 0.1099, 0.422, 0.37, 0.422, 0.37, 0.578, 0.1099, 0.578, 0.37, 0.422, 0.63, 0.422, 0.63, 0.578, 0.37, 0.578, 0.1099, 0.2659, 0.37, 0.2659, 0.37, 0.422, 0.1099, 0.422, 0.37, 0.2659, 0.63, 0.2659, 0.63, 0.422, 0.37, 0.422, 0.1099, 0.1099, 0.37, 0.1099, 0.37, 0.2659, 0.1099, 0.2659, 0.37, 0.1099, 0.63, 0.1099, 0.63, 0.2659, 0.37, 0.2659, 0.1099, 0.1099, 0.37, 0.1099, 0.37, 0.1099, 0.1099, 0.1099, 0.37, 0.1099, 0.63, 0.1099, 0.63, 0.1099, 0.37, 0.1099, 0.8901, 0.8901, 0.63, 0.8901, 0.63, 0.8901, 0.8901, 0.8901, 0.63, 0.8901, 0.37, 0.8901, 0.37, 0.8901, 0.63, 0.8901, 0.1099, 0.7341, 0.37, 0.7341, 0.37, 0.8901, 0.1099, 0.8901, 0.37, 0.7341, 0.63, 0.7341, 0.63, 0.8901, 0.37, 0.8901, 0.1099, 0.8901, 0.37, 0.8901, 0.3333, 1.0, 0.0, 1.0, 0.37, 0.8901, 0.63, 0.8901, 0.6667, 1.0, 0.3333, 1.0, 0.8901, 0.1099, 0.63, 0.1099, 0.6667, 0.0, 1.0, 0.0, 0.63, 0.1099, 0.37, 0.1099, 0.3333, 0.0, 0.6667, 0.0, 0.0, 0.0, 0.3333, 0.0, 0.3333, 0.0, 0.0, 0.0, 0.3333, 0.0, 0.6667, 0.0, 0.6667, 0.0, 0.3333, 0.0, 1.0, 1.0, 0.6667, 1.0, 0.6667, 1.0, 1.0, 1.0, 0.6667, 1.0, 0.3333, 1.0, 0.3333, 1.0, 0.6667, 1.0, 0.0, 0.8, 0.0, 1.0, 0.3333, 1.0, 0.3333, 0.8, 0.3333, 0.8, 0.3333, 1.0, 0.6667, 1.0, 0.6667, 0.8, 0.1099, 0.128, 0.1099, 0.128, 0.1099, 0.1099, 0.1099, 0.1099, 0.1099, 0.872, 0.1099, 0.872, 0.1099, 0.8901, 0.1099, 0.8901, 0.1099, 0.7522, 0.1099, 0.7522, 0.1099, 0.7341, 0.1099, 0.7341, 0.1099, 0.2478, 0.1099, 0.2478, 0.1099, 0.2659, 0.1099, 0.2659, 0.1099, 0.7522, 0.1099, 0.872, 0.1099, 0.8901, 0.1099, 0.7341, 0.1099, 0.872, 0.1099, 0.7522, 0.1099, 0.7341, 0.1099, 0.8901, 0.1099, 0.128, 0.1099, 0.2478, 0.1099, 0.2659, 0.1099, 0.1099, 0.1099, 0.2478, 0.1099, 0.128, 0.1099, 0.1099, 0.1099, 0.2659, 0.1099, 0.872, 0.1099, 0.7522, 0.1099, 0.7522, 0.1099, 0.872, 0.1099, 0.2478, 0.1099, 0.128, 0.1099, 0.128, 0.1099, 0.2478, 0.1099, 0.2478, 0.1099, 0.128, 0.1099, 0.128, 0.1099, 0.2478, 0.1099, 0.872, 0.1099, 0.7522, 0.1099, 0.7522, 0.1099, 0.872, 0.1099, 0.7522, 0.1099, 0.7522, 0.1099, 0.7522, 0.1099, 0.7522, 0.1099, 0.128, 0.1099, 0.128, 0.1099, 0.128, 0.1099, 0.128, 0.1099, 0.128, 0.1099, 0.2478, 0.1099, 0.2478, 0.1099, 0.128, 0.1099, 0.7522, 0.1099, 0.872, 0.1099, 0.872, 0.1099, 0.7522, 0.1099, 0.578, 0.1099, 0.578, 0.1099, 0.422, 0.1099, 0.422, 0.0, 0.0, 0.0, 0.0, 0.0, 0.0, 0.0, 0.0, 0.1099, 0.422, 0.1099, 0.422, 0.0, 0.0, 0.1099, 0.578])
me_plane.update()
me_circle = bpy.data.meshes.new('Circle')
me_circle.from_pydata([(0.0, 1.0, 0.0), (-0.1951, 0.9808, 0.0), (-0.3827, 0.9239, 0.0), (-0.5556, 0.8315, 0.0), (-0.7071, 0.7071, 0.0), (-0.8315, 0.5556, 0.0), (-0.9239, 0.3827, 0.0), (-0.9808, 0.1951, 0.0), (-1.0, 0.0, 0.0), (-0.9808, -0.1951, 0.0), (-0.9239, -0.3827, 0.0), (-0.8315, -0.5556, 0.0), (-0.7071, -0.7071, 0.0), (-0.5556, -0.8315, 0.0), (-0.3827, -0.9239, 0.0), (-0.1951, -0.9808, 0.0), (0.0, -1.0, 0.0), (0.1951, -0.9808, 0.0), (0.3827, -0.9239, 0.0), (0.5556, -0.8315, 0.0), (0.7071, -0.7071, 0.0), (0.8315, -0.5556, 0.0), (0.9239, -0.3827, 0.0), (0.9808, -0.1951, 0.0), (1.0, 0.0, 0.0), (0.9808, 0.1951, 0.0), (0.9239, 0.3827, 0.0), (0.8315, 0.5556, 0.0), (0.7071, 0.7071, 0.0), (0.5556, 0.8315, 0.0), (0.3827, 0.9239, 0.0), (0.1951, 0.9808, 0.0), (0.0, 1.0, 30.25), (-0.1951, 0.9808, 30.25), (-0.3827, 0.9239, 30.25), (-0.5556, 0.8315, 30.25), (-0.7071, 0.7071, 30.25), (-0.8315, 0.5556, 30.25), (-0.9239, 0.3827, 30.25), (-0.9808, 0.1951, 30.25), (-1.0, 0.0, 30.25), (-0.9808, -0.1951, 30.25), (-0.9239, -0.3827, 30.25), (-0.8315, -0.5556, 30.25), (-0.7071, -0.7071, 30.25), (-0.5556, -0.8315, 30.25), (-0.3827, -0.9239, 30.25), (-0.1951, -0.9808, 30.25), (0.0, -1.0, 30.25), (0.1951, -0.9808, 30.25), (0.3827, -0.9239, 30.25), (0.5556, -0.8315, 30.25), (0.7071, -0.7071, 30.25), (0.8315, -0.5556, 30.25), (0.9239, -0.3827, 30.25), (0.9808, -0.1951, 30.25), (1.0, 0.0, 30.25), (0.9808, 0.1951, 30.25), (0.9239, 0.3827, 30.25), (0.8315, 0.5556, 30.25), (0.7071, 0.7071, 30.25), (0.5556, 0.8315, 30.25), (0.3827, 0.9239, 30.25), (0.1951, 0.9808, 30.25)], [], [(6, 7, 39, 38), (20, 21, 53, 52), (7, 8, 40, 39), (21, 22, 54, 53), (8, 9, 41, 40), (22, 23, 55, 54), (9, 10, 42, 41), (23, 24, 56, 55), (10, 11, 43, 42), (24, 25, 57, 56), (11, 12, 44, 43), (25, 26, 58, 57), (12, 13, 45, 44), (26, 27, 59, 58), (13, 14, 46, 45), (0, 1, 33, 32), (27, 28, 60, 59), (14, 15, 47, 46), (1, 2, 34, 33), (28, 29, 61, 60), (15, 16, 48, 47), (2, 3, 35, 34), (29, 30, 62, 61), (16, 17, 49, 48), (3, 4, 36, 35), (30, 31, 63, 62), (17, 18, 50, 49), (4, 5, 37, 36), (31, 0, 32, 63), (18, 19, 51, 50), (5, 6, 38, 37), (19, 20, 52, 51)])
_uv = me_circle.uv_layers.new(name='UVMap')
_uv.uv.foreach_set('vector', [0.0, 0.0, 0.0, 0.0, 0.0, 0.0, 0.0, 0.0, 0.0, 0.0, 0.0, 0.0, 0.0, 0.0, 0.0, 0.0, 0.0, 0.0, 0.0, 0.0, 0.0, 0.0, 0.0, 0.0, 0.0, 0.0, 0.0, 0.0, 0.0, 0.0, 0.0, 0.0, 0.0, 0.0, 0.0, 0.0, 0.0, 0.0, 0.0, 0.0, 0.0, 0.0, 0.0, 0.0, 0.0, 0.0, 0.0, 0.0, 0.0, 0.0, 0.0, 0.0, 0.0, 0.0, 0.0, 0.0, 0.0, 0.0, 0.0, 0.0, 0.0, 0.0, 0.0, 0.0, 0.0, 0.0, 0.0, 0.0, 0.0, 0.0, 0.0, 0.0, 0.0, 0.0, 0.0, 0.0, 0.0, 0.0, 0.0, 0.0, 0.0, 0.0, 0.0, 0.0, 0.0, 0.0, 0.0, 0.0, 0.0, 0.0, 0.0, 0.0, 0.0, 0.0, 0.0, 0.0, 0.0, 0.0, 0.0, 0.0, 0.0, 0.0, 0.0, 0.0, 0.0, 0.0, 0.0, 0.0, 0.0, 0.0, 0.0, 0.0, 0.0, 0.0, 0.0, 0.0, 0.0, 0.0, 0.0, 0.0, 0.0, 0.0, 0.0, 0.0, 0.0, 0.0, 0.0, 0.0, 0.0, 0.0, 0.0, 0.0, 0.0, 0.0, 0.0, 0.0, 0.0, 0.0, 0.0, 0.0, 0.0, 0.0, 0.0, 0.0, 0.0, 0.0, 0.0, 0.0, 0.0, 0.0, 0.0, 0.0, 0.0, 0.0, 0.0, 0.0, 0.0, 0.0, 0.0, 0.0, 0.0, 0.0, 0.0, 0.0, 0.0, 0.0, 0.0, 0.0, 0.0, 0.0, 0.0, 0.0, 0.0, 0.0, 0.0, 0.0, 0.0, 0.0, 0.0, 0.0, 0.0, 0.0, 0.0, 0.0, 0.0, 0.0, 0.0, 0.0, 0.0, 0.0, 0.0, 0.0, 0.0, 0.0, 0.0, 0.0, 0.0, 0.0, 0.0, 0.0, 0.0, 0.0, 0.0, 0.0, 0.0, 0.0, 0.0, 0.0, 0.0, 0.0, 0.0, 0.0, 0.0, 0.0, 0.0, 0.0, 0.0, 0.0, 0.0, 0.0, 0.0, 0.0, 0.0, 0.0, 0.0, 0.0, 0.0, 0.0, 0.0, 0.0, 0.0, 0.0, 0.0, 0.0, 0.0, 0.0, 0.0, 0.0, 0.0, 0.0, 0.0, 0.0, 0.0, 0.0, 0.0, 0.0, 0.0, 0.0, 0.0, 0.0, 0.0, 0.0, 0.0, 0.0, 0.0, 0.0])
me_circle.update()
me_circle_001 = bpy.data.meshes.new('Circle.001')
me_circle_001.from_pydata([(0.0, 1.0, 0.0), (-0.1951, 0.9808, 0.0), (-0.3827, 0.9239, 0.0), (-0.5556, 0.8315, 0.0), (-0.7071, 0.7071, 0.0), (-0.8315, 0.5556, 0.0), (-0.9239, 0.3827, 0.0), (-0.9808, 0.1951, 0.0), (-1.0, 0.0, 0.0), (-0.9808, -0.1951, 0.0), (-0.9239, -0.3827, 0.0), (-0.8315, -0.5556, 0.0), (-0.7071, -0.7071, 0.0), (-0.5556, -0.8315, 0.0), (-0.3827, -0.9239, 0.0), (-0.1951, -0.9808, 0.0), (0.0, -1.0, 0.0), (0.1951, -0.9808, 0.0), (0.3827, -0.9239, 0.0), (0.5556, -0.8315, 0.0), (0.7071, -0.7071, 0.0), (0.8315, -0.5556, 0.0), (0.9239, -0.3827, 0.0), (0.9808, -0.1951, 0.0), (1.0, 0.0, 0.0), (0.9808, 0.1951, 0.0), (0.9239, 0.3827, 0.0), (0.8315, 0.5556, 0.0), (0.7071, 0.7071, 0.0), (0.5556, 0.8315, 0.0), (0.3827, 0.9239, 0.0), (0.1951, 0.9808, 0.0), (0.0, 1.0, 30.25), (-0.1951, 0.9808, 30.25), (-0.3827, 0.9239, 30.25), (-0.5556, 0.8315, 30.25), (-0.7071, 0.7071, 30.25), (-0.8315, 0.5556, 30.25), (-0.9239, 0.3827, 30.25), (-0.9808, 0.1951, 30.25), (-1.0, 0.0, 30.25), (-0.9808, -0.1951, 30.25), (-0.9239, -0.3827, 30.25), (-0.8315, -0.5556, 30.25), (-0.7071, -0.7071, 30.25), (-0.5556, -0.8315, 30.25), (-0.3827, -0.9239, 30.25), (-0.1951, -0.9808, 30.25), (0.0, -1.0, 30.25), (0.1951, -0.9808, 30.25), (0.3827, -0.9239, 30.25), (0.5556, -0.8315, 30.25), (0.7071, -0.7071, 30.25), (0.8315, -0.5556, 30.25), (0.9239, -0.3827, 30.25), (0.9808, -0.1951, 30.25), (1.0, 0.0, 30.25), (0.9808, 0.1951, 30.25), (0.9239, 0.3827, 30.25), (0.8315, 0.5556, 30.25), (0.7071, 0.7071, 30.25), (0.5556, 0.8315, 30.25), (0.3827, 0.9239, 30.25), (0.1951, 0.9808, 30.25)], [], [(6, 7, 39, 38), (20, 21, 53, 52), (7, 8, 40, 39), (21, 22, 54, 53), (8, 9, 41, 40), (22, 23, 55, 54), (9, 10, 42, 41), (23, 24, 56, 55), (10, 11, 43, 42), (24, 25, 57, 56), (11, 12, 44, 43), (25, 26, 58, 57), (12, 13, 45, 44), (26, 27, 59, 58), (13, 14, 46, 45), (0, 1, 33, 32), (27, 28, 60, 59), (14, 15, 47, 46), (1, 2, 34, 33), (28, 29, 61, 60), (15, 16, 48, 47), (2, 3, 35, 34), (29, 30, 62, 61), (16, 17, 49, 48), (3, 4, 36, 35), (30, 31, 63, 62), (17, 18, 50, 49), (4, 5, 37, 36), (31, 0, 32, 63), (18, 19, 51, 50), (5, 6, 38, 37), (19, 20, 52, 51)])
_uv = me_circle_001.uv_layers.new(name='UVMap')
_uv.uv.foreach_set('vector', [0.0, 0.0, 0.0, 0.0, 0.0, 0.0, 0.0, 0.0, 0.0, 0.0, 0.0, 0.0, 0.0, 0.0, 0.0, 0.0, 0.0, 0.0, 0.0, 0.0, 0.0, 0.0, 0.0, 0.0, 0.0, 0.0, 0.0, 0.0, 0.0, 0.0, 0.0, 0.0, 0.0, 0.0, 0.0, 0.0, 0.0, 0.0, 0.0, 0.0, 0.0, 0.0, 0.0, 0.0, 0.0, 0.0, 0.0, 0.0, 0.0, 0.0, 0.0, 0.0, 0.0, 0.0, 0.0, 0.0, 0.0, 0.0, 0.0, 0.0, 0.0, 0.0, 0.0, 0.0, 0.0, 0.0, 0.0, 0.0, 0.0, 0.0, 0.0, 0.0, 0.0, 0.0, 0.0, 0.0, 0.0, 0.0, 0.0, 0.0, 0.0, 0.0, 0.0, 0.0, 0.0, 0.0, 0.0, 0.0, 0.0, 0.0, 0.0, 0.0, 0.0, 0.0, 0.0, 0.0, 0.0, 0.0, 0.0, 0.0, 0.0, 0.0, 0.0, 0.0, 0.0, 0.0, 0.0, 0.0, 0.0, 0.0, 0.0, 0.0, 0.0, 0.0, 0.0, 0.0, 0.0, 0.0, 0.0, 0.0, 0.0, 0.0, 0.0, 0.0, 0.0, 0.0, 0.0, 0.0, 0.0, 0.0, 0.0, 0.0, 0.0, 0.0, 0.0, 0.0, 0.0, 0.0, 0.0, 0.0, 0.0, 0.0, 0.0, 0.0, 0.0, 0.0, 0.0, 0.0, 0.0, 0.0, 0.0, 0.0, 0.0, 0.0, 0.0, 0.0, 0.0, 0.0, 0.0, 0.0, 0.0, 0.0, 0.0, 0.0, 0.0, 0.0, 0.0, 0.0, 0.0, 0.0, 0.0, 0.0, 0.0, 0.0, 0.0, 0.0, 0.0, 0.0, 0.0, 0.0, 0.0, 0.0, 0.0, 0.0, 0.0, 0.0, 0.0, 0.0, 0.0, 0.0, 0.0, 0.0, 0.0, 0.0, 0.0, 0.0, 0.0, 0.0, 0.0, 0.0, 0.0, 0.0, 0.0, 0.0, 0.0, 0.0, 0.0, 0.0, 0.0, 0.0, 0.0, 0.0, 0.0, 0.0, 0.0, 0.0, 0.0, 0.0, 0.0, 0.0, 0.0, 0.0, 0.0, 0.0, 0.0, 0.0, 0.0, 0.0, 0.0, 0.0, 0.0, 0.0, 0.0, 0.0, 0.0, 0.0, 0.0, 0.0, 0.0, 0.0, 0.0, 0.0, 0.0, 0.0, 0.0, 0.0, 0.0, 0.0, 0.0, 0.0, 0.0, 0.0, 0.0, 0.0, 0.0, 0.0])
me_circle_001.update()
me_circle_002 = bpy.data.meshes.new('Circle.002')
me_circle_002.from_pydata([(0.0, 1.0, 0.0), (-0.1951, 0.9808, 0.0), (-0.3827, 0.9239, 0.0), (-0.5556, 0.8315, 0.0), (-0.7071, 0.7071, 0.0), (-0.8315, 0.5556, 0.0), (-0.9239, 0.3827, 0.0), (-0.9808, 0.1951, 0.0), (-1.0, 0.0, 0.0), (-0.9808, -0.1951, 0.0), (-0.9239, -0.3827, 0.0), (-0.8315, -0.5556, 0.0), (-0.7071, -0.7071, 0.0), (-0.5556, -0.8315, 0.0), (-0.3827, -0.9239, 0.0), (-0.1951, -0.9808, 0.0), (0.0, -1.0, 0.0), (0.1951, -0.9808, 0.0), (0.3827, -0.9239, 0.0), (0.5556, -0.8315, 0.0), (0.7071, -0.7071, 0.0), (0.8315, -0.5556, 0.0), (0.9239, -0.3827, 0.0), (0.9808, -0.1951, 0.0), (1.0, 0.0, 0.0), (0.9808, 0.1951, 0.0), (0.9239, 0.3827, 0.0), (0.8315, 0.5556, 0.0), (0.7071, 0.7071, 0.0), (0.5556, 0.8315, 0.0), (0.3827, 0.9239, 0.0), (0.1951, 0.9808, 0.0), (0.0, 1.0, 30.25), (-0.1951, 0.9808, 30.25), (-0.3827, 0.9239, 30.25), (-0.5556, 0.8315, 30.25), (-0.7071, 0.7071, 30.25), (-0.8315, 0.5556, 30.25), (-0.9239, 0.3827, 30.25), (-0.9808, 0.1951, 30.25), (-1.0, 0.0, 30.25), (-0.9808, -0.1951, 30.25), (-0.9239, -0.3827, 30.25), (-0.8315, -0.5556, 30.25), (-0.7071, -0.7071, 30.25), (-0.5556, -0.8315, 30.25), (-0.3827, -0.9239, 30.25), (-0.1951, -0.9808, 30.25), (0.0, -1.0, 30.25), (0.1951, -0.9808, 30.25), (0.3827, -0.9239, 30.25), (0.5556, -0.8315, 30.25), (0.7071, -0.7071, 30.25), (0.8315, -0.5556, 30.25), (0.9239, -0.3827, 30.25), (0.9808, -0.1951, 30.25), (1.0, 0.0, 30.25), (0.9808, 0.1951, 30.25), (0.9239, 0.3827, 30.25), (0.8315, 0.5556, 30.25), (0.7071, 0.7071, 30.25), (0.5556, 0.8315, 30.25), (0.3827, 0.9239, 30.25), (0.1951, 0.9808, 30.25)], [], [(6, 7, 39, 38), (20, 21, 53, 52), (7, 8, 40, 39), (21, 22, 54, 53), (8, 9, 41, 40), (22, 23, 55, 54), (9, 10, 42, 41), (23, 24, 56, 55), (10, 11, 43, 42), (24, 25, 57, 56), (11, 12, 44, 43), (25, 26, 58, 57), (12, 13, 45, 44), (26, 27, 59, 58), (13, 14, 46, 45), (0, 1, 33, 32), (27, 28, 60, 59), (14, 15, 47, 46), (1, 2, 34, 33), (28, 29, 61, 60), (15, 16, 48, 47), (2, 3, 35, 34), (29, 30, 62, 61), (16, 17, 49, 48), (3, 4, 36, 35), (30, 31, 63, 62), (17, 18, 50, 49), (4, 5, 37, 36), (31, 0, 32, 63), (18, 19, 51, 50), (5, 6, 38, 37), (19, 20, 52, 51)])
_uv = me_circle_002.uv_layers.new(name='UVMap')
_uv.uv.foreach_set('vector', [0.0, 0.0, 0.0, 0.0, 0.0, 0.0, 0.0, 0.0, 0.0, 0.0, 0.0, 0.0, 0.0, 0.0, 0.0, 0.0, 0.0, 0.0, 0.0, 0.0, 0.0, 0.0, 0.0, 0.0, 0.0, 0.0, 0.0, 0.0, 0.0, 0.0, 0.0, 0.0, 0.0, 0.0, 0.0, 0.0, 0.0, 0.0, 0.0, 0.0, 0.0, 0.0, 0.0, 0.0, 0.0, 0.0, 0.0, 0.0, 0.0, 0.0, 0.0, 0.0, 0.0, 0.0, 0.0, 0.0, 0.0, 0.0, 0.0, 0.0, 0.0, 0.0, 0.0, 0.0, 0.0, 0.0, 0.0, 0.0, 0.0, 0.0, 0.0, 0.0, 0.0, 0.0, 0.0, 0.0, 0.0, 0.0, 0.0, 0.0, 0.0, 0.0, 0.0, 0.0, 0.0, 0.0, 0.0, 0.0, 0.0, 0.0, 0.0, 0.0, 0.0, 0.0, 0.0, 0.0, 0.0, 0.0, 0.0, 0.0, 0.0, 0.0, 0.0, 0.0, 0.0, 0.0, 0.0, 0.0, 0.0, 0.0, 0.0, 0.0, 0.0, 0.0, 0.0, 0.0, 0.0, 0.0, 0.0, 0.0, 0.0, 0.0, 0.0, 0.0, 0.0, 0.0, 0.0, 0.0, 0.0, 0.0, 0.0, 0.0, 0.0, 0.0, 0.0, 0.0, 0.0, 0.0, 0.0, 0.0, 0.0, 0.0, 0.0, 0.0, 0.0, 0.0, 0.0, 0.0, 0.0, 0.0, 0.0, 0.0, 0.0, 0.0, 0.0, 0.0, 0.0, 0.0, 0.0, 0.0, 0.0, 0.0, 0.0, 0.0, 0.0, 0.0, 0.0, 0.0, 0.0, 0.0, 0.0, 0.0, 0.0, 0.0, 0.0, 0.0, 0.0, 0.0, 0.0, 0.0, 0.0, 0.0, 0.0, 0.0, 0.0, 0.0, 0.0, 0.0, 0.0, 0.0, 0.0, 0.0, 0.0, 0.0, 0.0, 0.0, 0.0, 0.0, 0.0, 0.0, 0.0, 0.0, 0.0, 0.0, 0.0, 0.0, 0.0, 0.0, 0.0, 0.0, 0.0, 0.0, 0.0, 0.0, 0.0, 0.0, 0.0, 0.0, 0.0, 0.0, 0.0, 0.0, 0.0, 0.0, 0.0, 0.0, 0.0, 0.0, 0.0, 0.0, 0.0, 0.0, 0.0, 0.0, 0.0, 0.0, 0.0, 0.0, 0.0, 0.0, 0.0, 0.0, 0.0, 0.0, 0.0, 0.0, 0.0, 0.0, 0.0, 0.0, 0.0, 0.0, 0.0, 0.0, 0.0, 0.0])
me_circle_002.update()
me_circle_003 = bpy.data.meshes.new('Circle.003')
me_circle_003.from_pydata([(0.0, 1.0, 0.0), (-0.1951, 0.9808, 0.0), (-0.3827, 0.9239, 0.0), (-0.5556, 0.8315, 0.0), (-0.7071, 0.7071, 0.0), (-0.8315, 0.5556, 0.0), (-0.9239, 0.3827, 0.0), (-0.9808, 0.1951, 0.0), (-1.0, 0.0, 0.0), (-0.9808, -0.1951, 0.0), (-0.9239, -0.3827, 0.0), (-0.8315, -0.5556, 0.0), (-0.7071, -0.7071, 0.0), (-0.5556, -0.8315, 0.0), (-0.3827, -0.9239, 0.0), (-0.1951, -0.9808, 0.0), (0.0, -1.0, 0.0), (0.1951, -0.9808, 0.0), (0.3827, -0.9239, 0.0), (0.5556, -0.8315, 0.0), (0.7071, -0.7071, 0.0), (0.8315, -0.5556, 0.0), (0.9239, -0.3827, 0.0), (0.9808, -0.1951, 0.0), (1.0, 0.0, 0.0), (0.9808, 0.1951, 0.0), (0.9239, 0.3827, 0.0), (0.8315, 0.5556, 0.0), (0.7071, 0.7071, 0.0), (0.5556, 0.8315, 0.0), (0.3827, 0.9239, 0.0), (0.1951, 0.9808, 0.0), (0.0, 1.0, 30.25), (-0.1951, 0.9808, 30.25), (-0.3827, 0.9239, 30.25), (-0.5556, 0.8315, 30.25), (-0.7071, 0.7071, 30.25), (-0.8315, 0.5556, 30.25), (-0.9239, 0.3827, 30.25), (-0.9808, 0.1951, 30.25), (-1.0, 0.0, 30.25), (-0.9808, -0.1951, 30.25), (-0.9239, -0.3827, 30.25), (-0.8315, -0.5556, 30.25), (-0.7071, -0.7071, 30.25), (-0.5556, -0.8315, 30.25), (-0.3827, -0.9239, 30.25), (-0.1951, -0.9808, 30.25), (0.0, -1.0, 30.25), (0.1951, -0.9808, 30.25), (0.3827, -0.9239, 30.25), (0.5556, -0.8315, 30.25), (0.7071, -0.7071, 30.25), (0.8315, -0.5556, 30.25), (0.9239, -0.3827, 30.25), (0.9808, -0.1951, 30.25), (1.0, 0.0, 30.25), (0.9808, 0.1951, 30.25), (0.9239, 0.3827, 30.25), (0.8315, 0.5556, 30.25), (0.7071, 0.7071, 30.25), (0.5556, 0.8315, 30.25), (0.3827, 0.9239, 30.25), (0.1951, 0.9808, 30.25)], [], [(6, 7, 39, 38), (20, 21, 53, 52), (7, 8, 40, 39), (21, 22, 54, 53), (8, 9, 41, 40), (22, 23, 55, 54), (9, 10, 42, 41), (23, 24, 56, 55), (10, 11, 43, 42), (24, 25, 57, 56), (11, 12, 44, 43), (25, 26, 58, 57), (12, 13, 45, 44), (26, 27, 59, 58), (13, 14, 46, 45), (0, 1, 33, 32), (27, 28, 60, 59), (14, 15, 47, 46), (1, 2, 34, 33), (28, 29, 61, 60), (15, 16, 48, 47), (2, 3, 35, 34), (29, 30, 62, 61), (16, 17, 49, 48), (3, 4, 36, 35), (30, 31, 63, 62), (17, 18, 50, 49), (4, 5, 37, 36), (31, 0, 32, 63), (18, 19, 51, 50), (5, 6, 38, 37), (19, 20, 52, 51)])
_uv = me_circle_003.uv_layers.new(name='UVMap')
_uv.uv.foreach_set('vector', [0.0, 0.0, 0.0, 0.0, 0.0, 0.0, 0.0, 0.0, 0.0, 0.0, 0.0, 0.0, 0.0, 0.0, 0.0, 0.0, 0.0, 0.0, 0.0, 0.0, 0.0, 0.0, 0.0, 0.0, 0.0, 0.0, 0.0, 0.0, 0.0, 0.0, 0.0, 0.0, 0.0, 0.0, 0.0, 0.0, 0.0, 0.0, 0.0, 0.0, 0.0, 0.0, 0.0, 0.0, 0.0, 0.0, 0.0, 0.0, 0.0, 0.0, 0.0, 0.0, 0.0, 0.0, 0.0, 0.0, 0.0, 0.0, 0.0, 0.0, 0.0, 0.0, 0.0, 0.0, 0.0, 0.0, 0.0, 0.0, 0.0, 0.0, 0.0, 0.0, 0.0, 0.0, 0.0, 0.0, 0.0, 0.0, 0.0, 0.0, 0.0, 0.0, 0.0, 0.0, 0.0, 0.0, 0.0, 0.0, 0.0, 0.0, 0.0, 0.0, 0.0, 0.0, 0.0, 0.0, 0.0, 0.0, 0.0, 0.0, 0.0, 0.0, 0.0, 0.0, 0.0, 0.0, 0.0, 0.0, 0.0, 0.0, 0.0, 0.0, 0.0, 0.0, 0.0, 0.0, 0.0, 0.0, 0.0, 0.0, 0.0, 0.0, 0.0, 0.0, 0.0, 0.0, 0.0, 0.0, 0.0, 0.0, 0.0, 0.0, 0.0, 0.0, 0.0, 0.0, 0.0, 0.0, 0.0, 0.0, 0.0, 0.0, 0.0, 0.0, 0.0, 0.0, 0.0, 0.0, 0.0, 0.0, 0.0, 0.0, 0.0, 0.0, 0.0, 0.0, 0.0, 0.0, 0.0, 0.0, 0.0, 0.0, 0.0, 0.0, 0.0, 0.0, 0.0, 0.0, 0.0, 0.0, 0.0, 0.0, 0.0, 0.0, 0.0, 0.0, 0.0, 0.0, 0.0, 0.0, 0.0, 0.0, 0.0, 0.0, 0.0, 0.0, 0.0, 0.0, 0.0, 0.0, 0.0, 0.0, 0.0, 0.0, 0.0, 0.0, 0.0, 0.0, 0.0, 0.0, 0.0, 0.0, 0.0, 0.0, 0.0, 0.0, 0.0, 0.0, 0.0, 0.0, 0.0, 0.0, 0.0, 0.0, 0.0, 0.0, 0.0, 0.0, 0.0, 0.0, 0.0, 0.0, 0.0, 0.0, 0.0, 0.0, 0.0, 0.0, 0.0, 0.0, 0.0, 0.0, 0.0, 0.0, 0.0, 0.0, 0.0, 0.0, 0.0, 0.0, 0.0, 0.0, 0.0, 0.0, 0.0, 0.0, 0.0, 0.0, 0.0, 0.0, 0.0, 0.0, 0.0, 0.0, 0.0, 0.0])
me_circle_003.update()
me_circle_004 = bpy.data.meshes.new('Circle.004')
me_circle_004.from_pydata([(0.0, 1.0, 0.0), (-0.1951, 0.9808, 0.0), (-0.3827, 0.9239, 0.0), (-0.5556, 0.8315, 0.0), (-0.7071, 0.7071, 0.0), (-0.8315, 0.5556, 0.0), (-0.9239, 0.3827, 0.0), (-0.9808, 0.1951, 0.0), (-1.0, 0.0, 0.0), (-0.9808, -0.1951, 0.0), (-0.9239, -0.3827, 0.0), (-0.8315, -0.5556, 0.0), (-0.7071, -0.7071, 0.0), (-0.5556, -0.8315, 0.0), (-0.3827, -0.9239, 0.0), (-0.1951, -0.9808, 0.0), (0.0, -1.0, 0.0), (0.1951, -0.9808, 0.0), (0.3827, -0.9239, 0.0), (0.5556, -0.8315, 0.0), (0.7071, -0.7071, 0.0), (0.8315, -0.5556, 0.0), (0.9239, -0.3827, 0.0), (0.9808, -0.1951, 0.0), (1.0, 0.0, 0.0), (0.9808, 0.1951, 0.0), (0.9239, 0.3827, 0.0), (0.8315, 0.5556, 0.0), (0.7071, 0.7071, 0.0), (0.5556, 0.8315, 0.0), (0.3827, 0.9239, 0.0), (0.1951, 0.9808, 0.0), (0.0, 1.0, 30.25), (-0.1951, 0.9808, 30.25), (-0.3827, 0.9239, 30.25), (-0.5556, 0.8315, 30.25), (-0.7071, 0.7071, 30.25), (-0.8315, 0.5556, 30.25), (-0.9239, 0.3827, 30.25), (-0.9808, 0.1951, 30.25), (-1.0, 0.0, 30.25), (-0.9808, -0.1951, 30.25), (-0.9239, -0.3827, 30.25), (-0.8315, -0.5556, 30.25), (-0.7071, -0.7071, 30.25), (-0.5556, -0.8315, 30.25), (-0.3827, -0.9239, 30.25), (-0.1951, -0.9808, 30.25), (0.0, -1.0, 30.25), (0.1951, -0.9808, 30.25), (0.3827, -0.9239, 30.25), (0.5556, -0.8315, 30.25), (0.7071, -0.7071, 30.25), (0.8315, -0.5556, 30.25), (0.9239, -0.3827, 30.25), (0.9808, -0.1951, 30.25), (1.0, 0.0, 30.25), (0.9808, 0.1951, 30.25), (0.9239, 0.3827, 30.25), (0.8315, 0.5556, 30.25), (0.7071, 0.7071, 30.25), (0.5556, 0.8315, 30.25), (0.3827, 0.9239, 30.25), (0.1951, 0.9808, 30.25)], [], [(6, 7, 39, 38), (20, 21, 53, 52), (7, 8, 40, 39), (21, 22, 54, 53), (8, 9, 41, 40), (22, 23, 55, 54), (9, 10, 42, 41), (23, 24, 56, 55), (10, 11, 43, 42), (24, 25, 57, 56), (11, 12, 44, 43), (25, 26, 58, 57), (12, 13, 45, 44), (26, 27, 59, 58), (13, 14, 46, 45), (0, 1, 33, 32), (27, 28, 60, 59), (14, 15, 47, 46), (1, 2, 34, 33), (28, 29, 61, 60), (15, 16, 48, 47), (2, 3, 35, 34), (29, 30, 62, 61), (16, 17, 49, 48), (3, 4, 36, 35), (30, 31, 63, 62), (17, 18, 50, 49), (4, 5, 37, 36), (31, 0, 32, 63), (18, 19, 51, 50), (5, 6, 38, 37), (19, 20, 52, 51)])
_uv = me_circle_004.uv_layers.new(name='UVMap')
_uv.uv.foreach_set('vector', [0.0, 0.0, 0.0, 0.0, 0.0, 0.0, 0.0, 0.0, 0.0, 0.0, 0.0, 0.0, 0.0, 0.0, 0.0, 0.0, 0.0, 0.0, 0.0, 0.0, 0.0, 0.0, 0.0, 0.0, 0.0, 0.0, 0.0, 0.0, 0.0, 0.0, 0.0, 0.0, 0.0, 0.0, 0.0, 0.0, 0.0, 0.0, 0.0, 0.0, 0.0, 0.0, 0.0, 0.0, 0.0, 0.0, 0.0, 0.0, 0.0, 0.0, 0.0, 0.0, 0.0, 0.0, 0.0, 0.0, 0.0, 0.0, 0.0, 0.0, 0.0, 0.0, 0.0, 0.0, 0.0, 0.0, 0.0, 0.0, 0.0, 0.0, 0.0, 0.0, 0.0, 0.0, 0.0, 0.0, 0.0, 0.0, 0.0, 0.0, 0.0, 0.0, 0.0, 0.0, 0.0, 0.0, 0.0, 0.0, 0.0, 0.0, 0.0, 0.0, 0.0, 0.0, 0.0, 0.0, 0.0, 0.0, 0.0, 0.0, 0.0, 0.0, 0.0, 0.0, 0.0, 0.0, 0.0, 0.0, 0.0, 0.0, 0.0, 0.0, 0.0, 0.0, 0.0, 0.0, 0.0, 0.0, 0.0, 0.0, 0.0, 0.0, 0.0, 0.0, 0.0, 0.0, 0.0, 0.0, 0.0, 0.0, 0.0, 0.0, 0.0, 0.0, 0.0, 0.0, 0.0, 0.0, 0.0, 0.0, 0.0, 0.0, 0.0, 0.0, 0.0, 0.0, 0.0, 0.0, 0.0, 0.0, 0.0, 0.0, 0.0, 0.0, 0.0, 0.0, 0.0, 0.0, 0.0, 0.0, 0.0, 0.0, 0.0, 0.0, 0.0, 0.0, 0.0, 0.0, 0.0, 0.0, 0.0, 0.0, 0.0, 0.0, 0.0, 0.0, 0.0, 0.0, 0.0, 0.0, 0.0, 0.0, 0.0, 0.0, 0.0, 0.0, 0.0, 0.0, 0.0, 0.0, 0.0, 0.0, 0.0, 0.0, 0.0, 0.0, 0.0, 0.0, 0.0, 0.0, 0.0, 0.0, 0.0, 0.0, 0.0, 0.0, 0.0, 0.0, 0.0, 0.0, 0.0, 0.0, 0.0, 0.0, 0.0, 0.0, 0.0, 0.0, 0.0, 0.0, 0.0, 0.0, 0.0, 0.0, 0.0, 0.0, 0.0, 0.0, 0.0, 0.0, 0.0, 0.0, 0.0, 0.0, 0.0, 0.0, 0.0, 0.0, 0.0, 0.0, 0.0, 0.0, 0.0, 0.0, 0.0, 0.0, 0.0, 0.0, 0.0, 0.0, 0.0, 0.0, 0.0, 0.0, 0.0, 0.0])
me_circle_004.update()
me_circle_005 = bpy.data.meshes.new('Circle.005')
me_circle_005.from_pydata([(0.0, 1.0, 0.0), (-0.1951, 0.9808, 0.0), (-0.3827, 0.9239, 0.0), (-0.5556, 0.8315, 0.0), (-0.7071, 0.7071, 0.0), (-0.8315, 0.5556, 0.0), (-0.9239, 0.3827, 0.0), (-0.9808, 0.1951, 0.0), (-1.0, 0.0, 0.0), (-0.9808, -0.1951, 0.0), (-0.9239, -0.3827, 0.0), (-0.8315, -0.5556, 0.0), (-0.7071, -0.7071, 0.0), (-0.5556, -0.8315, 0.0), (-0.3827, -0.9239, 0.0), (-0.1951, -0.9808, 0.0), (0.0, -1.0, 0.0), (0.1951, -0.9808, 0.0), (0.3827, -0.9239, 0.0), (0.5556, -0.8315, 0.0), (0.7071, -0.7071, 0.0), (0.8315, -0.5556, 0.0), (0.9239, -0.3827, 0.0), (0.9808, -0.1951, 0.0), (1.0, 0.0, 0.0), (0.9808, 0.1951, 0.0), (0.9239, 0.3827, 0.0), (0.8315, 0.5556, 0.0), (0.7071, 0.7071, 0.0), (0.5556, 0.8315, 0.0), (0.3827, 0.9239, 0.0), (0.1951, 0.9808, 0.0), (0.0, 1.0, 30.25), (-0.1951, 0.9808, 30.25), (-0.3827, 0.9239, 30.25), (-0.5556, 0.8315, 30.25), (-0.7071, 0.7071, 30.25), (-0.8315, 0.5556, 30.25), (-0.9239, 0.3827, 30.25), (-0.9808, 0.1951, 30.25), (-1.0, 0.0, 30.25), (-0.9808, -0.1951, 30.25), (-0.9239, -0.3827, 30.25), (-0.8315, -0.5556, 30.25), (-0.7071, -0.7071, 30.25), (-0.5556, -0.8315, 30.25), (-0.3827, -0.9239, 30.25), (-0.1951, -0.9808, 30.25), (0.0, -1.0, 30.25), (0.1951, -0.9808, 30.25), (0.3827, -0.9239, 30.25), (0.5556, -0.8315, 30.25), (0.7071, -0.7071, 30.25), (0.8315, -0.5556, 30.25), (0.9239, -0.3827, 30.25), (0.9808, -0.1951, 30.25), (1.0, 0.0, 30.25), (0.9808, 0.1951, 30.25), (0.9239, 0.3827, 30.25), (0.8315, 0.5556, 30.25), (0.7071, 0.7071, 30.25), (0.5556, 0.8315, 30.25), (0.3827, 0.9239, 30.25), (0.1951, 0.9808, 30.25)], [], [(6, 7, 39, 38), (20, 21, 53, 52), (7, 8, 40, 39), (21, 22, 54, 53), (8, 9, 41, 40), (22, 23, 55, 54), (9, 10, 42, 41), (23, 24, 56, 55), (10, 11, 43, 42), (24, 25, 57, 56), (11, 12, 44, 43), (25, 26, 58, 57), (12, 13, 45, 44), (26, 27, 59, 58), (13, 14, 46, 45), (0, 1, 33, 32), (27, 28, 60, 59), (14, 15, 47, 46), (1, 2, 34, 33), (28, 29, 61, 60), (15, 16, 48, 47), (2, 3, 35, 34), (29, 30, 62, 61), (16, 17, 49, 48), (3, 4, 36, 35), (30, 31, 63, 62), (17, 18, 50, 49), (4, 5, 37, 36), (31, 0, 32, 63), (18, 19, 51, 50), (5, 6, 38, 37), (19, 20, 52, 51)])
_uv = me_circle_005.uv_layers.new(name='UVMap')
_uv.uv.foreach_set('vector', [0.0, 0.0, 0.0, 0.0, 0.0, 0.0, 0.0, 0.0, 0.0, 0.0, 0.0, 0.0, 0.0, 0.0, 0.0, 0.0, 0.0, 0.0, 0.0, 0.0, 0.0, 0.0, 0.0, 0.0, 0.0, 0.0, 0.0, 0.0, 0.0, 0.0, 0.0, 0.0, 0.0, 0.0, 0.0, 0.0, 0.0, 0.0, 0.0, 0.0, 0.0, 0.0, 0.0, 0.0, 0.0, 0.0, 0.0, 0.0, 0.0, 0.0, 0.0, 0.0, 0.0, 0.0, 0.0, 0.0, 0.0, 0.0, 0.0, 0.0, 0.0, 0.0, 0.0, 0.0, 0.0, 0.0, 0.0, 0.0, 0.0, 0.0, 0.0, 0.0, 0.0, 0.0, 0.0, 0.0, 0.0, 0.0, 0.0, 0.0, 0.0, 0.0, 0.0, 0.0, 0.0, 0.0, 0.0, 0.0, 0.0, 0.0, 0.0, 0.0, 0.0, 0.0, 0.0, 0.0, 0.0, 0.0, 0.0, 0.0, 0.0, 0.0, 0.0, 0.0, 0.0, 0.0, 0.0, 0.0, 0.0, 0.0, 0.0, 0.0, 0.0, 0.0, 0.0, 0.0, 0.0, 0.0, 0.0, 0.0, 0.0, 0.0, 0.0, 0.0, 0.0, 0.0, 0.0, 0.0, 0.0, 0.0, 0.0, 0.0, 0.0, 0.0, 0.0, 0.0, 0.0, 0.0, 0.0, 0.0, 0.0, 0.0, 0.0, 0.0, 0.0, 0.0, 0.0, 0.0, 0.0, 0.0, 0.0, 0.0, 0.0, 0.0, 0.0, 0.0, 0.0, 0.0, 0.0, 0.0, 0.0, 0.0, 0.0, 0.0, 0.0, 0.0, 0.0, 0.0, 0.0, 0.0, 0.0, 0.0, 0.0, 0.0, 0.0, 0.0, 0.0, 0.0, 0.0, 0.0, 0.0, 0.0, 0.0, 0.0, 0.0, 0.0, 0.0, 0.0, 0.0, 0.0, 0.0, 0.0, 0.0, 0.0, 0.0, 0.0, 0.0, 0.0, 0.0, 0.0, 0.0, 0.0, 0.0, 0.0, 0.0, 0.0, 0.0, 0.0, 0.0, 0.0, 0.0, 0.0, 0.0, 0.0, 0.0, 0.0, 0.0, 0.0, 0.0, 0.0, 0.0, 0.0, 0.0, 0.0, 0.0, 0.0, 0.0, 0.0, 0.0, 0.0, 0.0, 0.0, 0.0, 0.0, 0.0, 0.0, 0.0, 0.0, 0.0, 0.0, 0.0, 0.0, 0.0, 0.0, 0.0, 0.0, 0.0, 0.0, 0.0, 0.0, 0.0, 0.0, 0.0, 0.0, 0.0, 0.0])
me_circle_005.update()
me_circle_006 = bpy.data.meshes.new('Circle.006')
me_circle_006.from_pydata([(0.0, 1.0, 0.0), (-0.1951, 0.9808, 0.0), (-0.3827, 0.9239, 0.0), (-0.5556, 0.8315, 0.0), (-0.7071, 0.7071, 0.0), (-0.8315, 0.5556, 0.0), (-0.9239, 0.3827, 0.0), (-0.9808, 0.1951, 0.0), (-1.0, 0.0, 0.0), (-0.9808, -0.1951, 0.0), (-0.9239, -0.3827, 0.0), (-0.8315, -0.5556, 0.0), (-0.7071, -0.7071, 0.0), (-0.5556, -0.8315, 0.0), (-0.3827, -0.9239, 0.0), (-0.1951, -0.9808, 0.0), (0.0, -1.0, 0.0), (0.1951, -0.9808, 0.0), (0.3827, -0.9239, 0.0), (0.5556, -0.8315, 0.0), (0.7071, -0.7071, 0.0), (0.8315, -0.5556, 0.0), (0.9239, -0.3827, 0.0), (0.9808, -0.1951, 0.0), (1.0, 0.0, 0.0), (0.9808, 0.1951, 0.0), (0.9239, 0.3827, 0.0), (0.8315, 0.5556, 0.0), (0.7071, 0.7071, 0.0), (0.5556, 0.8315, 0.0), (0.3827, 0.9239, 0.0), (0.1951, 0.9808, 0.0), (0.0, 1.0, 30.25), (-0.1951, 0.9808, 30.25), (-0.3827, 0.9239, 30.25), (-0.5556, 0.8315, 30.25), (-0.7071, 0.7071, 30.25), (-0.8315, 0.5556, 30.25), (-0.9239, 0.3827, 30.25), (-0.9808, 0.1951, 30.25), (-1.0, 0.0, 30.25), (-0.9808, -0.1951, 30.25), (-0.9239, -0.3827, 30.25), (-0.8315, -0.5556, 30.25), (-0.7071, -0.7071, 30.25), (-0.5556, -0.8315, 30.25), (-0.3827, -0.9239, 30.25), (-0.1951, -0.9808, 30.25), (0.0, -1.0, 30.25), (0.1951, -0.9808, 30.25), (0.3827, -0.9239, 30.25), (0.5556, -0.8315, 30.25), (0.7071, -0.7071, 30.25), (0.8315, -0.5556, 30.25), (0.9239, -0.3827, 30.25), (0.9808, -0.1951, 30.25), (1.0, 0.0, 30.25), (0.9808, 0.1951, 30.25), (0.9239, 0.3827, 30.25), (0.8315, 0.5556, 30.25), (0.7071, 0.7071, 30.25), (0.5556, 0.8315, 30.25), (0.3827, 0.9239, 30.25), (0.1951, 0.9808, 30.25)], [], [(6, 7, 39, 38), (20, 21, 53, 52), (7, 8, 40, 39), (21, 22, 54, 53), (8, 9, 41, 40), (22, 23, 55, 54), (9, 10, 42, 41), (23, 24, 56, 55), (10, 11, 43, 42), (24, 25, 57, 56), (11, 12, 44, 43), (25, 26, 58, 57), (12, 13, 45, 44), (26, 27, 59, 58), (13, 14, 46, 45), (0, 1, 33, 32), (27, 28, 60, 59), (14, 15, 47, 46), (1, 2, 34, 33), (28, 29, 61, 60), (15, 16, 48, 47), (2, 3, 35, 34), (29, 30, 62, 61), (16, 17, 49, 48), (3, 4, 36, 35), (30, 31, 63, 62), (17, 18, 50, 49), (4, 5, 37, 36), (31, 0, 32, 63), (18, 19, 51, 50), (5, 6, 38, 37), (19, 20, 52, 51)])
_uv = me_circle_006.uv_layers.new(name='UVMap')
_uv.uv.foreach_set('vector', [0.0, 0.0, 0.0, 0.0, 0.0, 0.0, 0.0, 0.0, 0.0, 0.0, 0.0, 0.0, 0.0, 0.0, 0.0, 0.0, 0.0, 0.0, 0.0, 0.0, 0.0, 0.0, 0.0, 0.0, 0.0, 0.0, 0.0, 0.0, 0.0, 0.0, 0.0, 0.0, 0.0, 0.0, 0.0, 0.0, 0.0, 0.0, 0.0, 0.0, 0.0, 0.0, 0.0, 0.0, 0.0, 0.0, 0.0, 0.0, 0.0, 0.0, 0.0, 0.0, 0.0, 0.0, 0.0, 0.0, 0.0, 0.0, 0.0, 0.0, 0.0, 0.0, 0.0, 0.0, 0.0, 0.0, 0.0, 0.0, 0.0, 0.0, 0.0, 0.0, 0.0, 0.0, 0.0, 0.0, 0.0, 0.0, 0.0, 0.0, 0.0, 0.0, 0.0, 0.0, 0.0, 0.0, 0.0, 0.0, 0.0, 0.0, 0.0, 0.0, 0.0, 0.0, 0.0, 0.0, 0.0, 0.0, 0.0, 0.0, 0.0, 0.0, 0.0, 0.0, 0.0, 0.0, 0.0, 0.0, 0.0, 0.0, 0.0, 0.0, 0.0, 0.0, 0.0, 0.0, 0.0, 0.0, 0.0, 0.0, 0.0, 0.0, 0.0, 0.0, 0.0, 0.0, 0.0, 0.0, 0.0, 0.0, 0.0, 0.0, 0.0, 0.0, 0.0, 0.0, 0.0, 0.0, 0.0, 0.0, 0.0, 0.0, 0.0, 0.0, 0.0, 0.0, 0.0, 0.0, 0.0, 0.0, 0.0, 0.0, 0.0, 0.0, 0.0, 0.0, 0.0, 0.0, 0.0, 0.0, 0.0, 0.0, 0.0, 0.0, 0.0, 0.0, 0.0, 0.0, 0.0, 0.0, 0.0, 0.0, 0.0, 0.0, 0.0, 0.0, 0.0, 0.0, 0.0, 0.0, 0.0, 0.0, 0.0, 0.0, 0.0, 0.0, 0.0, 0.0, 0.0, 0.0, 0.0, 0.0, 0.0, 0.0, 0.0, 0.0, 0.0, 0.0, 0.0, 0.0, 0.0, 0.0, 0.0, 0.0, 0.0, 0.0, 0.0, 0.0, 0.0, 0.0, 0.0, 0.0, 0.0, 0.0, 0.0, 0.0, 0.0, 0.0, 0.0, 0.0, 0.0, 0.0, 0.0, 0.0, 0.0, 0.0, 0.0, 0.0, 0.0, 0.0, 0.0, 0.0, 0.0, 0.0, 0.0, 0.0, 0.0, 0.0, 0.0, 0.0, 0.0, 0.0, 0.0, 0.0, 0.0, 0.0, 0.0, 0.0, 0.0, 0.0, 0.0, 0.0, 0.0, 0.0, 0.0, 0.0])
me_circle_006.update()
me_circle_007 = bpy.data.meshes.new('Circle.007')
me_circle_007.from_pydata([(0.0, 1.0, 0.0), (-0.1951, 0.9808, 0.0), (-0.3827, 0.9239, 0.0), (-0.5556, 0.8315, 0.0), (-0.7071, 0.7071, 0.0), (-0.8315, 0.5556, 0.0), (-0.9239, 0.3827, 0.0), (-0.9808, 0.1951, 0.0), (-1.0, 0.0, 0.0), (-0.9808, -0.1951, 0.0), (-0.9239, -0.3827, 0.0), (-0.8315, -0.5556, 0.0), (-0.7071, -0.7071, 0.0), (-0.5556, -0.8315, 0.0), (-0.3827, -0.9239, 0.0), (-0.1951, -0.9808, 0.0), (0.0, -1.0, 0.0), (0.1951, -0.9808, 0.0), (0.3827, -0.9239, 0.0), (0.5556, -0.8315, 0.0), (0.7071, -0.7071, 0.0), (0.8315, -0.5556, 0.0), (0.9239, -0.3827, 0.0), (0.9808, -0.1951, 0.0), (1.0, 0.0, 0.0), (0.9808, 0.1951, 0.0), (0.9239, 0.3827, 0.0), (0.8315, 0.5556, 0.0), (0.7071, 0.7071, 0.0), (0.5556, 0.8315, 0.0), (0.3827, 0.9239, 0.0), (0.1951, 0.9808, 0.0), (0.0, 1.0, 30.25), (-0.1951, 0.9808, 30.25), (-0.3827, 0.9239, 30.25), (-0.5556, 0.8315, 30.25), (-0.7071, 0.7071, 30.25), (-0.8315, 0.5556, 30.25), (-0.9239, 0.3827, 30.25), (-0.9808, 0.1951, 30.25), (-1.0, 0.0, 30.25), (-0.9808, -0.1951, 30.25), (-0.9239, -0.3827, 30.25), (-0.8315, -0.5556, 30.25), (-0.7071, -0.7071, 30.25), (-0.5556, -0.8315, 30.25), (-0.3827, -0.9239, 30.25), (-0.1951, -0.9808, 30.25), (0.0, -1.0, 30.25), (0.1951, -0.9808, 30.25), (0.3827, -0.9239, 30.25), (0.5556, -0.8315, 30.25), (0.7071, -0.7071, 30.25), (0.8315, -0.5556, 30.25), (0.9239, -0.3827, 30.25), (0.9808, -0.1951, 30.25), (1.0, 0.0, 30.25), (0.9808, 0.1951, 30.25), (0.9239, 0.3827, 30.25), (0.8315, 0.5556, 30.25), (0.7071, 0.7071, 30.25), (0.5556, 0.8315, 30.25), (0.3827, 0.9239, 30.25), (0.1951, 0.9808, 30.25)], [], [(6, 7, 39, 38), (20, 21, 53, 52), (7, 8, 40, 39), (21, 22, 54, 53), (8, 9, 41, 40), (22, 23, 55, 54), (9, 10, 42, 41), (23, 24, 56, 55), (10, 11, 43, 42), (24, 25, 57, 56), (11, 12, 44, 43), (25, 26, 58, 57), (12, 13, 45, 44), (26, 27, 59, 58), (13, 14, 46, 45), (0, 1, 33, 32), (27, 28, 60, 59), (14, 15, 47, 46), (1, 2, 34, 33), (28, 29, 61, 60), (15, 16, 48, 47), (2, 3, 35, 34), (29, 30, 62, 61), (16, 17, 49, 48), (3, 4, 36, 35), (30, 31, 63, 62), (17, 18, 50, 49), (4, 5, 37, 36), (31, 0, 32, 63), (18, 19, 51, 50), (5, 6, 38, 37), (19, 20, 52, 51)])
_uv = me_circle_007.uv_layers.new(name='UVMap')
_uv.uv.foreach_set('vector', [0.0, 0.0, 0.0, 0.0, 0.0, 0.0, 0.0, 0.0, 0.0, 0.0, 0.0, 0.0, 0.0, 0.0, 0.0, 0.0, 0.0, 0.0, 0.0, 0.0, 0.0, 0.0, 0.0, 0.0, 0.0, 0.0, 0.0, 0.0, 0.0, 0.0, 0.0, 0.0, 0.0, 0.0, 0.0, 0.0, 0.0, 0.0, 0.0, 0.0, 0.0, 0.0, 0.0, 0.0, 0.0, 0.0, 0.0, 0.0, 0.0, 0.0, 0.0, 0.0, 0.0, 0.0, 0.0, 0.0, 0.0, 0.0, 0.0, 0.0, 0.0, 0.0, 0.0, 0.0, 0.0, 0.0, 0.0, 0.0, 0.0, 0.0, 0.0, 0.0, 0.0, 0.0, 0.0, 0.0, 0.0, 0.0, 0.0, 0.0, 0.0, 0.0, 0.0, 0.0, 0.0, 0.0, 0.0, 0.0, 0.0, 0.0, 0.0, 0.0, 0.0, 0.0, 0.0, 0.0, 0.0, 0.0, 0.0, 0.0, 0.0, 0.0, 0.0, 0.0, 0.0, 0.0, 0.0, 0.0, 0.0, 0.0, 0.0, 0.0, 0.0, 0.0, 0.0, 0.0, 0.0, 0.0, 0.0, 0.0, 0.0, 0.0, 0.0, 0.0, 0.0, 0.0, 0.0, 0.0, 0.0, 0.0, 0.0, 0.0, 0.0, 0.0, 0.0, 0.0, 0.0, 0.0, 0.0, 0.0, 0.0, 0.0, 0.0, 0.0, 0.0, 0.0, 0.0, 0.0, 0.0, 0.0, 0.0, 0.0, 0.0, 0.0, 0.0, 0.0, 0.0, 0.0, 0.0, 0.0, 0.0, 0.0, 0.0, 0.0, 0.0, 0.0, 0.0, 0.0, 0.0, 0.0, 0.0, 0.0, 0.0, 0.0, 0.0, 0.0, 0.0, 0.0, 0.0, 0.0, 0.0, 0.0, 0.0, 0.0, 0.0, 0.0, 0.0, 0.0, 0.0, 0.0, 0.0, 0.0, 0.0, 0.0, 0.0, 0.0, 0.0, 0.0, 0.0, 0.0, 0.0, 0.0, 0.0, 0.0, 0.0, 0.0, 0.0, 0.0, 0.0, 0.0, 0.0, 0.0, 0.0, 0.0, 0.0, 0.0, 0.0, 0.0, 0.0, 0.0, 0.0, 0.0, 0.0, 0.0, 0.0, 0.0, 0.0, 0.0, 0.0, 0.0, 0.0, 0.0, 0.0, 0.0, 0.0, 0.0, 0.0, 0.0, 0.0, 0.0, 0.0, 0.0, 0.0, 0.0, 0.0, 0.0, 0.0, 0.0, 0.0, 0.0, 0.0, 0.0, 0.0, 0.0, 0.0, 0.0])
me_circle_007.update()
me_plane_002 = bpy.data.meshes.new('Plane.002')
me_plane_002.from_pydata([(-1.0, -1.0, 0.0), (-0.464, -1.0, 0.0), (-1.0, 1.0, 0.0), (-0.464, 1.0, 0.0), (-1.0, 1.0, 0.1104), (-1.0, -1.0, 0.1104), (-0.464, -1.0, 0.1104), (-0.464, 1.0, 0.1104)], [], [(0, 2, 3, 1), (5, 6, 7, 4), (0, 1, 6, 5), (1, 3, 7, 6), (2, 0, 5, 4), (3, 2, 4, 7)])
_uv = me_plane_002.uv_layers.new(name='UVMap')
_uv.uv.foreach_set('vector', [0.0, 0.0, 0.0, 1.0, 1.0, 1.0, 1.0, 0.0, 0.0, 0.0, 1.0, 0.0, 1.0, 1.0, 0.0, 1.0, 0.0, 0.0, 1.0, 0.0, 1.0, 0.0, 0.0, 0.0, 1.0, 0.0, 1.0, 1.0, 1.0, 1.0, 1.0, 0.0, 0.0, 1.0, 0.0, 0.0, 0.0, 0.0, 0.0, 1.0, 1.0, 1.0, 0.0, 1.0, 0.0, 1.0, 1.0, 1.0])
me_plane_002.update()
me_plane_003 = bpy.data.meshes.new('Plane.003')
me_plane_003.from_pydata([(-1.0, -1.0, 0.0), (-0.464, -1.0, 0.0), (-1.0, 1.0, 0.0), (-0.464, 1.0, 0.0), (-1.0, 1.0, 0.1104), (-1.0, -1.0, 0.1104), (-0.464, -1.0, 0.1104), (-0.464, 1.0, 0.1104)], [], [(0, 2, 3, 1), (5, 6, 7, 4), (0, 1, 6, 5), (1, 3, 7, 6), (2, 0, 5, 4), (3, 2, 4, 7)])
_uv = me_plane_003.uv_layers.new(name='UVMap')
_uv.uv.foreach_set('vector', [0.0, 0.0, 0.0, 1.0, 1.0, 1.0, 1.0, 0.0, 0.0, 0.0, 1.0, 0.0, 1.0, 1.0, 0.0, 1.0, 0.0, 0.0, 1.0, 0.0, 1.0, 0.0, 0.0, 0.0, 1.0, 0.0, 1.0, 1.0, 1.0, 1.0, 1.0, 0.0, 0.0, 1.0, 0.0, 0.0, 0.0, 0.0, 0.0, 1.0, 1.0, 1.0, 0.0, 1.0, 0.0, 1.0, 1.0, 1.0])
me_plane_003.update()
me_x = bpy.data.meshes.new('Плоскость')
me_x.from_pydata([(-1.0, -1.0, 0.0), (1.0, -1.0, 0.0), (-1.0, 1.0, 0.0), (1.0, 1.0, 0.0)], [], [(0, 1, 3, 2)])
_uv = me_x.uv_layers.new(name='UVКарта')
_uv.uv.foreach_set('vector', [0.0, 0.0, 1.0, 0.0, 1.0, 1.0, 0.0, 1.0])
me_x.update()
me_x_1 = bpy.data.meshes.new('Куб')
me_x_1.from_pydata([(-0.5, -0.5, -0.5), (-0.5, -0.5, 0.5), (-0.5, 0.5, -0.5), (-0.5, 0.5, 0.5), (0.5, -0.5, -0.5), (0.5, -0.5, 0.5), (0.5, 0.5, -0.5), (0.5, 0.5, 0.5), (-0.3221, -0.5, -0.3221), (-0.3221, -0.5, 0.3221), (0.3221, -0.5, 0.3221), (0.3221, -0.5, -0.3221), (-0.3221, -0.29, -0.3221), (-0.3221, -0.29, 0.3221), (0.3221, -0.29, 0.3221), (0.3221, -0.29, -0.3221)], [], [(0, 1, 3, 2), (2, 3, 7, 6), (6, 7, 5, 4), (1, 0, 8, 9), (2, 6, 4, 0), (7, 3, 1, 5), (9, 8, 12, 13), (0, 4, 11, 8), (5, 1, 9, 10), (4, 5, 10, 11), (15, 14, 13, 12), (10, 9, 13, 14), (11, 10, 14, 15), (8, 11, 15, 12)])
_uv = me_x_1.uv_layers.new(name='UVКарта')
_uv.uv.foreach_set('vector', [0.375, 0.0, 0.625, 0.0, 0.625, 0.25, 0.375, 0.25, 0.375, 0.25, 0.625, 0.25, 0.625, 0.5, 0.375, 0.5, 0.375, 0.5, 0.625, 0.5, 0.625, 0.75, 0.375, 0.75, 0.625, 0.0, 0.375, 0.0, 0.375, 0.0, 0.625, 0.0, 0.125, 0.5, 0.375, 0.5, 0.375, 0.75, 0.125, 0.75, 0.625, 0.5, 0.875, 0.5, 0.875, 0.75, 0.625, 0.75, 0.625, 0.0, 0.375, 0.0, 0.375, 0.0, 0.625, 0.0, 0.125, 0.75, 0.375, 0.75, 0.375, 0.75, 0.125, 0.75, 0.625, 0.75, 0.875, 0.75, 0.875, 0.75, 0.625, 0.75, 0.375, 0.75, 0.625, 0.75, 0.625, 0.75, 0.375, 0.75, 0.375, 0.75, 0.625, 0.75, 0.625, 1.0, 0.375, 1.0, 0.625, 0.75, 0.875, 0.75, 0.875, 0.75, 0.625, 0.75, 0.375, 0.75, 0.625, 0.75, 0.625, 0.75, 0.375, 0.75, 0.125, 0.75, 0.375, 0.75, 0.375, 0.75, 0.125, 0.75])
me_x_1.update()
me_001 = bpy.data.meshes.new('Куб.001')
me_001.from_pydata([(-0.5, -0.5, 0.5), (0.5, -0.5, 0.5), (0.5, -0.5, -0.4955), (2.948e-09, -0.5, 0.1766), (0.06758, -0.5, 0.1632), (0.1249, -0.5, 0.1249), (0.1632, -0.5, 0.06758), (-0.1766, -0.5, -2.211e-10), (-0.1632, -0.5, 0.06758), (-0.1249, -0.5, 0.1249), (-0.06758, -0.5, 0.1632), (0.1766, -0.5, -2.211e-10), (0.1632, -0.5, -0.06758), (0.1249, -0.5, -0.1249), (0.06758, -0.5, -0.1632), (2.948e-09, -0.5, -0.1766), (-0.4989, -0.5, -0.4945), (-0.06758, -0.5, -0.1632), (-0.1249, -0.5, -0.1249), (-0.1632, -0.5, -0.06758), (0.1632, -0.4223, 0.06758), (0.1249, -0.4223, 0.1249), (0.06758, -0.4223, 0.1632), (2.948e-09, -0.4223, 0.1766), (-0.06758, -0.4223, 0.1632), (-0.1249, -0.4223, 0.1249), (-0.1632, -0.4223, 0.06758), (0.1766, -0.4223, -2.211e-10), (0.06758, -0.4223, -0.1632), (0.1249, -0.4223, -0.1249), (0.1632, -0.4223, -0.06758), (-0.1766, -0.4223, -2.211e-10), (2.948e-09, -0.4223, -0.1766), (-0.1632, -0.4223, -0.06758), (-0.1249, -0.4223, -0.1249), (-0.06758, -0.4223, -0.1632), (-0.5, -1.23, 0.3117), (0.5, -1.23, 0.3117), (0.5, -0.9998, 0.2157), (0.5, -0.8038, 0.227), (0.5, -0.6347, 0.3188), (-0.5, -0.6347, 0.3188), (-0.5, -0.8038, 0.227), (-0.5, -0.9998, 0.2157)], [], [(23, 24, 25, 26, 31, 33, 34, 35, 32, 28, 29, 30, 27, 20, 21, 22), (0, 3, 1), (1, 11, 2), (16, 7, 0), (2, 15, 16), (3, 4, 1), (4, 5, 1), (5, 6, 1), (6, 11, 1), (7, 8, 0), (8, 9, 0), (9, 10, 0), (10, 3, 0), (11, 12, 2), (12, 13, 2), (13, 14, 2), (14, 15, 2), (15, 17, 16), (17, 18, 16), (18, 19, 16), (19, 7, 16), (3, 23, 22, 4), (4, 22, 21, 5), (5, 21, 20, 6), (6, 20, 27, 11), (32, 15, 14, 28), (28, 14, 13, 29), (29, 13, 12, 30), (30, 12, 11, 27), (7, 31, 26, 8), (8, 26, 25, 9), (9, 25, 24, 10), (10, 24, 23, 3), (15, 32, 35, 17), (17, 35, 34, 18), (18, 34, 33, 19), (19, 33, 31, 7), (38, 43, 36, 37), (1, 0, 41, 40), (40, 41, 42, 39), (39, 42, 43, 38)])
_uv = me_001.uv_layers.new(name='UVКарта')
_uv.uv.foreach_set('vector', [0.0, 0.0, 0.0, 0.0, 0.0, 0.0, 0.0, 0.0, 0.0, 0.0, 0.0, 0.0, 0.0, 0.0, 0.0, 0.0, 0.0, 0.0, 0.0, 0.0, 0.0, 0.0, 0.0, 0.0, 0.0, 0.0, 0.0, 0.0, 0.0, 0.0, 0.0, 0.0, 0.0, 0.0, 0.0, 0.0, 0.0, 0.0, 0.0, 0.0, 0.0, 0.0, 0.0, 0.0, 0.0, 0.0, 0.0, 0.0, 0.0, 0.0, 0.0, 0.0, 0.0, 0.0, 0.0, 0.0, 0.0, 0.0, 0.0, 0.0, 0.0, 0.0, 0.0, 0.0, 0.0, 0.0, 0.0, 0.0, 0.0, 0.0, 0.0, 0.0, 0.0, 0.0, 0.0, 0.0, 0.0, 0.0, 0.0, 0.0, 0.0, 0.0, 0.0, 0.0, 0.0, 0.0, 0.0, 0.0, 0.0, 0.0, 0.0, 0.0, 0.0, 0.0, 0.0, 0.0, 0.0, 0.0, 0.0, 0.0, 0.0, 0.0, 0.0, 0.0, 0.0, 0.0, 0.0, 0.0, 0.0, 0.0, 0.0, 0.0, 0.0, 0.0, 0.0, 0.0, 0.0, 0.0, 0.0, 0.0, 0.0, 0.0, 0.0, 0.0, 0.0, 0.0, 0.0, 0.0, 0.0, 0.0, 0.0, 0.0, 0.0, 0.0, 0.0, 0.0, 0.0, 0.0, 0.0, 0.0, 0.0, 0.0, 0.0, 0.0, 0.0, 0.0, 0.0, 0.0, 0.0, 0.0, 0.0, 0.0, 0.0, 0.0, 0.0, 0.0, 0.0, 0.0, 0.0, 0.0, 0.0, 0.0, 0.0, 0.0, 0.0, 0.0, 0.0, 0.0, 0.0, 0.0, 0.0, 0.0, 0.0, 0.0, 0.0, 0.0, 0.0, 0.0, 0.0, 0.0, 0.0, 0.0, 0.0, 0.0, 0.0, 0.0, 0.0, 0.0, 0.0, 0.0, 0.0, 0.0, 0.0, 0.0, 0.0, 0.0, 0.0, 0.0, 0.0, 0.0, 0.0, 0.0, 0.0, 0.0, 0.0, 0.0, 0.0, 0.0, 0.0, 0.0, 0.0, 0.0, 0.0, 0.0, 0.0, 0.0, 0.0, 0.0, 0.0, 0.0, 0.0, 0.0, 0.0, 0.0, 0.0, 0.0, 0.0, 0.0, 0.0, 0.0, 0.0, 0.0, 0.0, 0.0, 0.0, 0.0, 0.0, 0.0, 0.0, 0.0, 0.0, 0.0, 0.0, 0.0, 0.0, 0.0, 0.0, 0.0, 0.0, 0.0, 0.0, 0.0, 0.0, 0.0, 0.0, 0.0, 0.0, 0.0, 0.0, 0.0, 0.0, 0.0, 0.0, 0.0, 0.0, 0.0, 0.0, 0.0, 0.0, 0.0, 0.0, 0.0, 0.0, 0.0, 0.0, 0.0, 0.0, 0.0, 0.0, 0.0, 0.0, 0.0, 0.0, 0.0, 0.0, 0.0, 0.0, 0.0, 0.0, 0.0, 0.0, 0.0, 0.0, 0.0, 0.0, 0.0, 0.0, 0.0, 0.0, 0.0, 0.0, 0.0, 0.0, 0.0, 0.0, 0.0, 0.0, 0.0, 0.0, 0.0, 0.0, 0.0])
me_001.update()
me_004 = bpy.data.meshes.new('Куб.004')
me_004.from_pydata([(-0.5, -0.5, 0.5), (-0.5, -0.5, -0.4955), (0.5, -0.5, 0.5), (0.5, 0.5, 0.5), (0.5, -0.5, -0.4955), (0.5, 0.5, -0.4955), (-0.5, -1.23, 0.3117), (0.5, -1.23, 0.3117), (0.5, -0.9998, 0.2157), (0.5, -0.8038, 0.227), (0.5, -0.6347, 0.3188), (-0.5, -0.6347, 0.3188), (-0.5, -0.8038, 0.227), (-0.5, -0.9998, 0.2157), (1.23, -0.5, 0.3117), (1.23, 0.5, 0.3117), (0.9998, 0.5, 0.2157), (0.8038, 0.5, 0.227), (0.6347, 0.5, 0.3188), (0.6347, -0.5, 0.3188), (0.8038, -0.5, 0.227), (0.9998, -0.5, 0.2157), (0.8651, -0.8651, 0.3117), (0.7499, -0.7499, 0.2157), (0.6519, -0.6519, 0.227), (0.5674, -0.5674, 0.3188)], [], [(0, 1, 4, 2), (2, 4, 5, 3), (8, 13, 6, 7), (2, 0, 11, 10), (10, 11, 12, 9), (9, 12, 13, 8), (16, 21, 14, 15), (3, 2, 19, 18), (18, 19, 20, 17), (17, 20, 21, 16), (23, 22, 14, 21), (24, 23, 21, 20), (25, 24, 20, 19), (10, 25, 19, 2), (10, 9, 24, 25), (9, 8, 23, 24), (8, 7, 22, 23)])
_uv = me_004.uv_layers.new(name='UVКарта')
_uv.uv.foreach_set('vector', [0.0, 0.0, 0.0, 0.0, 0.0, 0.0, 0.0, 0.0, 0.0, 0.0, 0.0, 0.0, 0.0, 0.0, 0.0, 0.0, 0.0, 0.0, 0.0, 0.0, 0.0, 0.0, 0.0, 0.0, 0.0, 0.0, 0.0, 0.0, 0.0, 0.0, 0.0, 0.0, 0.0, 0.0, 0.0, 0.0, 0.0, 0.0, 0.0, 0.0, 0.0, 0.0, 0.0, 0.0, 0.0, 0.0, 0.0, 0.0, 0.0, 0.0, 0.0, 0.0, 0.0, 0.0, 0.0, 0.0, 0.0, 0.0, 0.0, 0.0, 0.0, 0.0, 0.0, 0.0, 0.0, 0.0, 0.0, 0.0, 0.0, 0.0, 0.0, 0.0, 0.0, 0.0, 0.0, 0.0, 0.0, 0.0, 0.0, 0.0, 0.0, 0.0, 0.0, 0.0, 0.0, 0.0, 0.0, 0.0, 0.0, 0.0, 0.0, 0.0, 0.0, 0.0, 0.0, 0.0, 0.0, 0.0, 0.0, 0.0, 0.0, 0.0, 0.0, 0.0, 0.0, 0.0, 0.0, 0.0, 0.0, 0.0, 0.0, 0.0, 0.0, 0.0, 0.0, 0.0, 0.0, 0.0, 0.0, 0.0, 0.0, 0.0, 0.0, 0.0, 0.0, 0.0, 0.0, 0.0, 0.0, 0.0, 0.0, 0.0, 0.0, 0.0, 0.0, 0.0])
me_004.update()
me_008 = bpy.data.meshes.new('Куб.008')
me_008.from_pydata([(-0.5, -0.5, 0.0), (-0.5, 0.5, 0.0), (0.5, -0.5, 0.0), (0.5, 0.5, 0.0)], [], [(3, 1, 0, 2)])
_uv = me_008.uv_layers.new(name='UVКарта')
_uv.uv.foreach_set('vector', [0.625, 0.5, 0.875, 0.5, 0.875, 0.75, 0.625, 0.75])
me_008.update()
me_009 = bpy.data.meshes.new('Куб.009')
me_009.from_pydata([(-0.5, 0.0, 0.0), (-0.5, 0.5, 0.0), (0.0, 0.0, 0.0), (0.0, 0.5, 0.0)], [], [(3, 1, 0, 2)])
_uv = me_009.uv_layers.new(name='UVКарта')
_uv.uv.foreach_set('vector', [0.625, 0.5, 0.875, 0.5, 0.875, 0.75, 0.625, 0.75])
me_009.update()
me_010 = bpy.data.meshes.new('Куб.010')
me_010.from_pydata([(-0.5, -0.5, 0.5), (-0.5, -0.5, -0.4955), (0.5, -0.5, 0.5), (0.5, 0.5, 0.5), (0.5, -0.5, -0.4955), (0.5, 0.5, -0.4955), (-0.5, -1.23, 0.3117), (0.5, -1.23, 0.3117), (0.5, -0.9998, 0.2157), (0.5, -0.8038, 0.227), (0.5, -0.6347, 0.3188), (-0.5, -0.6347, 0.3188), (-0.5, -0.8038, 0.227), (-0.5, -0.9998, 0.2157), (1.23, -0.5, 0.3117), (1.23, 0.5, 0.3117), (0.9998, 0.5, 0.2157), (0.8038, 0.5, 0.227), (0.6347, 0.5, 0.3188), (0.6347, -0.5, 0.3188), (0.8038, -0.5, 0.227), (0.9998, -0.5, 0.2157), (0.8651, -0.8651, 0.3117), (0.7499, -0.7499, 0.2157), (0.6519, -0.6519, 0.227), (0.5674, -0.5674, 0.3188), (-0.5, 0.0, 1.05), (0.0, 0.0, 1.05), (0.0, 0.5, 1.05), (-0.5, -0.3651, 0.9558), (0.0, -0.3651, 0.9558), (0.0, -0.2499, 0.9078), (0.0, -0.1519, 0.9135), (0.0, -0.06737, 0.9594), (-0.5, -0.06737, 0.9594), (-0.5, -0.1519, 0.9135), (-0.5, -0.2499, 0.9078), (0.3651, 2.98e-08, 0.9558), (0.3651, 0.5, 0.9558), (0.2499, 0.5, 0.9078), (0.1519, 0.5, 0.9135), (0.06737, 0.5, 0.9594), (0.06737, 0.0, 0.9594), (0.1519, 0.0, 0.9135), (0.2499, 0.0, 0.9078), (0.1825, -0.1825, 0.9558), (0.125, -0.125, 0.9078), (0.07596, -0.07596, 0.9135), (0.03368, -0.03368, 0.9594)], [], [(0, 1, 4, 2), (2, 4, 5, 3), (8, 13, 6, 7), (2, 0, 11, 10), (10, 11, 12, 9), (9, 12, 13, 8), (16, 21, 14, 15), (3, 2, 19, 18), (18, 19, 20, 17), (17, 20, 21, 16), (23, 22, 14, 21), (24, 23, 21, 20), (25, 24, 20, 19), (10, 25, 19, 2), (10, 9, 24, 25), (9, 8, 23, 24), (8, 7, 22, 23), (31, 36, 29, 30), (27, 26, 34, 33), (33, 34, 35, 32), (32, 35, 36, 31), (39, 44, 37, 38), (28, 27, 42, 41), (41, 42, 43, 40), (40, 43, 44, 39), (46, 45, 37, 44), (47, 46, 44, 43), (48, 47, 43, 42), (33, 48, 42, 27), (33, 32, 47, 48), (32, 31, 46, 47), (31, 30, 45, 46)])
_uv = me_010.uv_layers.new(name='UVКарта')
_uv.uv.foreach_set('vector', [0.0, 0.0, 0.0, 0.0, 0.0, 0.0, 0.0, 0.0, 0.0, 0.0, 0.0, 0.0, 0.0, 0.0, 0.0, 0.0, 0.0, 0.0, 0.0, 0.0, 0.0, 0.0, 0.0, 0.0, 0.0, 0.0, 0.0, 0.0, 0.0, 0.0, 0.0, 0.0, 0.0, 0.0, 0.0, 0.0, 0.0, 0.0, 0.0, 0.0, 0.0, 0.0, 0.0, 0.0, 0.0, 0.0, 0.0, 0.0, 0.0, 0.0, 0.0, 0.0, 0.0, 0.0, 0.0, 0.0, 0.0, 0.0, 0.0, 0.0, 0.0, 0.0, 0.0, 0.0, 0.0, 0.0, 0.0, 0.0, 0.0, 0.0, 0.0, 0.0, 0.0, 0.0, 0.0, 0.0, 0.0, 0.0, 0.0, 0.0, 0.0, 0.0, 0.0, 0.0, 0.0, 0.0, 0.0, 0.0, 0.0, 0.0, 0.0, 0.0, 0.0, 0.0, 0.0, 0.0, 0.0, 0.0, 0.0, 0.0, 0.0, 0.0, 0.0, 0.0, 0.0, 0.0, 0.0, 0.0, 0.0, 0.0, 0.0, 0.0, 0.0, 0.0, 0.0, 0.0, 0.0, 0.0, 0.0, 0.0, 0.0, 0.0, 0.0, 0.0, 0.0, 0.0, 0.0, 0.0, 0.0, 0.0, 0.0, 0.0, 0.0, 0.0, 0.0, 0.0, 0.0, 0.0, 0.0, 0.0, 0.0, 0.0, 0.0, 0.0, 0.0, 0.0, 0.0, 0.0, 0.0, 0.0, 0.0, 0.0, 0.0, 0.0, 0.0, 0.0, 0.0, 0.0, 0.0, 0.0, 0.0, 0.0, 0.0, 0.0, 0.0, 0.0, 0.0, 0.0, 0.0, 0.0, 0.0, 0.0, 0.0, 0.0, 0.0, 0.0, 0.0, 0.0, 0.0, 0.0, 0.0, 0.0, 0.0, 0.0, 0.0, 0.0, 0.0, 0.0, 0.0, 0.0, 0.0, 0.0, 0.0, 0.0, 0.0, 0.0, 0.0, 0.0, 0.0, 0.0, 0.0, 0.0, 0.0, 0.0, 0.0, 0.0, 0.0, 0.0, 0.0, 0.0, 0.0, 0.0, 0.0, 0.0, 0.0, 0.0, 0.0, 0.0, 0.0, 0.0, 0.0, 0.0, 0.0, 0.0, 0.0, 0.0, 0.0, 0.0, 0.0, 0.0, 0.0, 0.0, 0.0, 0.0, 0.0, 0.0, 0.0, 0.0, 0.0, 0.0, 0.0, 0.0, 0.0, 0.0, 0.0, 0.0, 0.0, 0.0, 0.0, 0.0, 0.0, 0.0, 0.0, 0.0, 0.0, 0.0])
me_010.update()

# ---- objects
ob_plane = bpy.data.objects.new('Plane', me_plane)
ob_circle = bpy.data.objects.new('Circle', me_circle)
ob_circle_001 = bpy.data.objects.new('Circle.001', me_circle_001)
ob_circle_002 = bpy.data.objects.new('Circle.002', me_circle_002)
ob_circle_003 = bpy.data.objects.new('Circle.003', me_circle_003)
ob_circle_004 = bpy.data.objects.new('Circle.004', me_circle_004)
ob_circle_005 = bpy.data.objects.new('Circle.005', me_circle_005)
ob_circle_006 = bpy.data.objects.new('Circle.006', me_circle_006)
ob_circle_007 = bpy.data.objects.new('Circle.007', me_circle_007)
ob_plane_002 = bpy.data.objects.new('Plane.002', me_plane_002)
ob_plane_001 = bpy.data.objects.new('Plane.001', me_plane_003)
ob_x = bpy.data.objects.new('Плоскость', me_x)
ob_base = bpy.data.objects.new('Base', me_x_1)
ob_0_wall = bpy.data.objects.new('0-Wall', me_001)
ob_1_center_angle = bpy.data.objects.new('1-Center Angle', me_004)
ob_2_roof_center = bpy.data.objects.new('2-Roof Center', me_008)
ob_3_roof_center_001 = bpy.data.objects.new('3-Roof Center.001', me_009)
ob_ref = bpy.data.objects.new('ref', me_010)
_N = ng_homes.nodes; _L = ng_homes.links
n0 = _N.new('NodeFrame'); n0.name = 'Кадр'; n0.location = (1068, -453)
n0.label = 'Instance rotate'
n0.width = 970
n1 = _N.new('GeometryNodeMeshCube'); n1.name = 'Куб'; n1.location = (-101, -6)
n2 = _N.new('ShaderNodeMath'); n2.name = 'Математика'; n2.location = (-417, -134)
n2.hide = True
n2.inputs[1].default_value = 1.0
n3 = _N.new('ShaderNodeMath'); n3.name = 'Математика.001'; n3.location = (-415, -170)
n3.hide = True
n3.inputs[1].default_value = 1.0
n4 = _N.new('ShaderNodeMath'); n4.name = 'Математика.002'; n4.location = (-416, -204)
n4.hide = True
n4.inputs[1].default_value = 1.0
n5 = _N.new('NodeGroupOutput'); n5.name = 'Выход группы'; n5.location = (1410, -51)
n6 = _N.new('NodeGroupInput'); n6.name = 'Вход группы'; n6.location = (-603, -3)
n7 = _N.new('ShaderNodeMath'); n7.name = 'Математика.003'; n7.location = (-102, -197)
n7.operation = 'DIVIDE'
n7.inputs[1].default_value = 2.0
n8 = _N.new('ShaderNodeCombineXYZ'); n8.name = 'Объединить XYZ.001'; n8.location = (124, -105)
n8.inputs[1].default_value = 0.2
n9 = _N.new('GeometryNodeTransform'); n9.name = 'Transform Geometry'; n9.location = (377, -11)
n10 = _N.new('GeometryNodeInstanceOnPoints'); n10.name = 'Instance on Points'; n10.location = (1104, 18)
n10.inputs[3].default_value = True
n11 = _N.new('GeometryNodeCollectionInfo'); n11.name = 'Collection Info'; n11.location = (753, 208)
n11.inputs[0].default_value = col_assets
n11.inputs[1].default_value = True
n11.inputs[2].default_value = True
n12 = _N.new('ShaderNodeCombineXYZ'); n12.name = 'Объединить XYZ'; n12.location = (-421, -1)
n13 = _N.new('GeometryNodeSwitch'); n13.name = 'Переключить.001'; n13.location = (573, -141)
n13.input_type = 'VECTOR'
n14 = _N.new('GeometryNodeSwitch'); n14.name = 'Переключить.002'; n14.location = (306, -233)
n14.input_type = 'VECTOR'
n14.inputs[1].default_value = (0.0, 0.0, 0.0)
n15 = _N.new('FunctionNodeRotateEuler'); n15.name = 'Rotate Euler.001'; n15.location = (296, -466)
n15.inputs[1].default_value = (0.0, 0.0, 1.571)
n16 = _N.new('FunctionNodeRotateEuler'); n16.name = 'Rotate Euler.002'; n16.location = (30, -558)
n16.inputs[1].default_value = (0.0, 0.0, 4.712)
n17 = _N.new('FunctionNodeRotateEuler'); n17.name = 'Rotate Euler'; n17.location = (611, -309)
n17.inputs[1].default_value = (0.0, 0.0, 3.142)
n18 = _N.new('GeometryNodeGroup'); n18.name = 'Группа'; n18.location = (83, -30)
n18.node_tree = ng_nodegroup
n19 = _N.new('GeometryNodeSwitch'); n19.name = 'Переключить'; n19.location = (800, -39)
n19.input_type = 'VECTOR'
n20 = _N.new('GeometryNodeSwitch'); n20.name = 'Переключить.004'; n20.location = (798, -151)
n20.input_type = 'INT'
n20.inputs[2].default_value = 2
n21 = _N.new('GeometryNodeSwitch'); n21.name = 'Переключить.005'; n21.location = (572, -330)
n21.input_type = 'INT'
n21.inputs[1].default_value = 0
n21.inputs[2].default_value = 1
n22 = _N.new('GeometryNodeGroup'); n22.name = 'Группа.001'; n22.location = (-148, -395)
n22.node_tree = ng_nodegroup_001
n13.parent = n0
n14.parent = n0
n15.parent = n0
n16.parent = n0
n17.parent = n0
n18.parent = n0
n19.parent = n0
_L.new(n10.outputs[0], n5.inputs[0])
_L.new(n6.outputs[0], n12.inputs[0])
_L.new(n6.outputs[1], n12.inputs[1])
_L.new(n6.outputs[2], n12.inputs[2])
_L.new(n12.outputs[0], n1.inputs[0])
_L.new(n6.outputs[0], n2.inputs[0])
_L.new(n6.outputs[1], n3.inputs[0])
_L.new(n6.outputs[2], n4.inputs[0])
_L.new(n2.outputs[0], n1.inputs[1])
_L.new(n3.outputs[0], n1.inputs[2])
_L.new(n4.outputs[0], n1.inputs[3])
_L.new(n1.outputs[0], n9.inputs[0])
_L.new(n8.outputs[0], n9.inputs[1])
_L.new(n7.outputs[0], n8.inputs[2])
_L.new(n6.outputs[2], n7.inputs[0])
_L.new(n9.outputs[0], n10.inputs[0])
_L.new(n17.outputs[0], n19.inputs[2])
_L.new(n15.outputs[0], n13.inputs[2])
_L.new(n16.outputs[0], n14.inputs[2])
_L.new(n13.outputs[0], n19.inputs[1])
_L.new(n18.outputs[0], n19.inputs[0])
_L.new(n18.outputs[2], n13.inputs[0])
_L.new(n18.outputs[3], n14.inputs[0])
_L.new(n14.outputs[0], n13.inputs[1])
_L.new(n19.outputs[0], n10.inputs[5])
_L.new(n11.outputs[0], n10.inputs[2])
_L.new(n22.outputs[4], n10.inputs[1])
_L.new(n22.outputs[3], n20.inputs[0])
_L.new(n20.outputs[0], n10.inputs[4])
_L.new(n21.outputs[0], n20.inputs[1])
_L.new(n22.outputs[0], n21.inputs[0])
n5.is_active_output = True

# ---- transforms, parenting, visibility, modifiers, constraints
ob_plane.location = (0.0, 0.0, 0.0)
ob_plane.scale = (2.821, 4.616, 2.821)
ob_circle.location = (-2.2, -3.6, 0.5)
ob_circle.scale = (0.1124, 0.1124, 0.1124)
ob_circle_001.location = (2.2, -3.6, 0.5)
ob_circle_001.scale = (0.1124, 0.1124, 0.1124)
ob_circle_002.location = (2.2, 3.6, 0.5)
ob_circle_002.scale = (0.1124, 0.1124, 0.1124)
ob_circle_003.location = (-2.2, 3.6, 0.5)
ob_circle_003.scale = (0.1124, 0.1124, 0.1124)
ob_circle_004.location = (-2.202, 2.158, 0.5)
ob_circle_004.scale = (0.1124, 0.1124, 0.1124)
ob_circle_005.location = (-2.201, -2.162, 0.5)
ob_circle_005.scale = (0.1124, 0.1124, 0.1124)
ob_circle_006.location = (2.199, -2.162, 0.5)
ob_circle_006.scale = (0.1124, 0.1124, 0.1124)
ob_circle_007.location = (2.201, 2.161, 0.5)
ob_circle_007.scale = (0.1124, 0.1124, 0.1124)
ob_plane_002.location = (-1.696, -0.5947, 1.581)
ob_plane_002.rotation_euler = (1.571, 0.0, 0.0)
ob_plane_001.location = (-1.696, 0.6965, 1.581)
ob_plane_001.rotation_euler = (1.571, 0.0, 0.0)
ob_x.location = (0.0, 0.0, 10.0)
_m = ob_x.modifiers.new('GeometryNodes', 'NODES')
_m.node_group = ng_homes
_gi = [s.identifier for s in ng_homes.interface.items_tree if s.item_type == 'SOCKET' and s.in_out == 'INPUT']
_m[_gi[0]] = 2  # X
_m[_gi[1]] = 2  # Y
_m[_gi[2]] = 2  # Z
ob_base.location = (0.0, -0.1975, 19.0)
ob_0_wall.location = (2.0, -0.1975, 19.0)
ob_1_center_angle.location = (4.0, -0.1975, 19.0)
_m = ob_1_center_angle.modifiers.new('Логический', 'BOOLEAN')
ob_2_roof_center.location = (7.0, -0.1975, 19.0)
ob_3_roof_center_001.location = (9.0, -0.1975, 19.0)
ob_ref.location = (9.0, -0.1975, 18.0)
_m = ob_ref.modifiers.new('Логический', 'BOOLEAN')

# ---- collection membership
col_collection.objects.link(ob_plane)
col_collection.objects.link(ob_circle)
col_collection.objects.link(ob_circle_001)
col_collection.objects.link(ob_circle_002)
col_collection.objects.link(ob_circle_003)
col_collection.objects.link(ob_circle_004)
col_collection.objects.link(ob_circle_005)
col_collection.objects.link(ob_circle_006)
col_collection.objects.link(ob_circle_007)
col_collection.objects.link(ob_plane_002)
col_collection.objects.link(ob_plane_001)
col_collection.objects.link(ob_x)
col_assets.objects.link(ob_base)
col_assets.objects.link(ob_0_wall)
col_assets.objects.link(ob_1_center_angle)
col_assets.objects.link(ob_2_roof_center)
col_assets.objects.link(ob_3_roof_center_001)
col_assets.objects.link(ob_ref)

# ---- scene / render settings (as saved in the file)
scene.frame_start = 1; scene.frame_end = 250; scene.frame_set(0)
scene.render.engine = 'BLENDER_EEVEE_NEXT'
scene.cycles.sampling_pattern = 'TABULATED_SOBOL'
scene.view_settings.view_transform = 'Filmic'
bpy.context.view_layer.update()

# ---- added for rendering (the .blend has no active camera and no usable light): camera, sun
cam_auto = bpy.data.cameras.new('AutoCamera')
cam_auto.lens = 50.0
cam_auto.sensor_width = 36.0
cam_auto.clip_end = 1000.0
ob_auto_camera = bpy.data.objects.new('AutoCamera', cam_auto)
scene.collection.objects.link(ob_auto_camera)
ob_auto_camera.location = (27.0273, -28.3005, 28.617)
ob_auto_camera.rotation_euler = (1.09748, -7.21219e-08, 0.694738)
scene.camera = ob_auto_camera
light_auto_sun = bpy.data.lights.new('AutoSun', 'SUN')
light_auto_sun.energy = 3.0
light_auto_sun.angle = 0.0523599
ob_auto_sun = bpy.data.objects.new('AutoSun', light_auto_sun)
scene.collection.objects.link(ob_auto_sun)
ob_auto_sun.rotation_euler = (0.872665, 0.174533, 0.523599)
bpy.context.view_layer.update()
